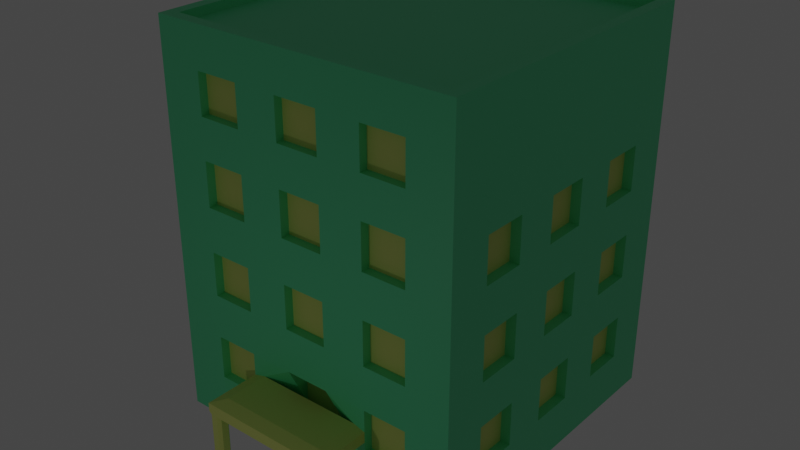 # Source: gedung3.blend  (saved by Blender 2.83.20; exported with 4.5.12 LTS)
import bpy
from mathutils import Matrix  # noqa: F401  (used for matrix-valued properties, if any)

bpy.ops.wm.read_factory_settings(use_empty=True)
scene = bpy.context.scene
scene.name = 'Scene'

# ---- collections
col_gedung_warna = bpy.data.collections.new('gedung warna'); scene.collection.children.link(col_gedung_warna)

# ---- materials (node trees are filled in below, after node groups)
mat_bahazn_009 = bpy.data.materials.new('Bahazn.009')
mat_bahazn_009.use_transparent_shadow = False
mat_bahan_010 = bpy.data.materials.new('Bahan.010')
mat_bahan_010.use_transparent_shadow = False
mat_material_008 = bpy.data.materials.new('Material.008')
mat_material_008.use_transparent_shadow = False
mat_material_004 = bpy.data.materials.new('Material.004')
mat_material_004.use_transparent_shadow = False

# ---- material node trees
mat_bahazn_009.use_nodes = True; mat_bahazn_009.node_tree.nodes.clear()
_N = mat_bahazn_009.node_tree.nodes; _L = mat_bahazn_009.node_tree.links
n0 = _N.new('ShaderNodeBsdfPrincipled'); n0.name = 'Principled BSDF'; n0.location = (10, 300)
n0.distribution = 'GGX'
n0.subsurface_method = 'BURLEY'
n0.inputs[0].default_value = (0.1275, 0.8, 0.3838, 1.0)
n0.inputs[3].default_value = 1.45
n0.inputs[27].default_value = (0.0, 0.0, 0.0, 1.0)
n0.inputs[28].default_value = 1.0
n1 = _N.new('ShaderNodeOutputMaterial'); n1.name = 'Material Output'; n1.location = (300, 300)
_L.new(n0.outputs[0], n1.inputs[0])
n1.is_active_output = True
mat_bahan_010.use_nodes = True; mat_bahan_010.node_tree.nodes.clear()
_N = mat_bahan_010.node_tree.nodes; _L = mat_bahan_010.node_tree.links
n0 = _N.new('ShaderNodeBsdfPrincipled'); n0.name = 'Principled BSDF'; n0.location = (10, 300)
n0.distribution = 'GGX'
n0.subsurface_method = 'BURLEY'
n0.inputs[0].default_value = (0.7231, 0.7991, 0.2086, 1.0)
n0.inputs[3].default_value = 1.45
n0.inputs[27].default_value = (0.0, 0.0, 0.0, 1.0)
n0.inputs[28].default_value = 1.0
n1 = _N.new('ShaderNodeOutputMaterial'); n1.name = 'Material Output'; n1.location = (300, 300)
_L.new(n0.outputs[0], n1.inputs[0])
n1.is_active_output = True
mat_material_008.use_nodes = True; mat_material_008.node_tree.nodes.clear()
_N = mat_material_008.node_tree.nodes; _L = mat_material_008.node_tree.links
n0 = _N.new('ShaderNodeBsdfPrincipled'); n0.name = 'Principled BSDF'; n0.location = (10, 300)
n0.distribution = 'GGX'
n0.subsurface_method = 'BURLEY'
n0.inputs[0].default_value = (0.7231, 0.7991, 0.2086, 1.0)
n0.inputs[3].default_value = 1.45
n0.inputs[27].default_value = (0.0, 0.0, 0.0, 1.0)
n0.inputs[28].default_value = 1.0
n1 = _N.new('ShaderNodeOutputMaterial'); n1.name = 'Material Output'; n1.location = (300, 300)
_L.new(n0.outputs[0], n1.inputs[0])
n1.is_active_output = True
mat_material_004.use_nodes = True; mat_material_004.node_tree.nodes.clear()
_N = mat_material_004.node_tree.nodes; _L = mat_material_004.node_tree.links
n0 = _N.new('ShaderNodeBsdfPrincipled'); n0.name = 'Principled BSDF'; n0.location = (10, 300)
n0.distribution = 'GGX'
n0.subsurface_method = 'BURLEY'
n0.inputs[0].default_value = (0.1266, 0.8, 0.3657, 1.0)
n0.inputs[3].default_value = 1.45
n0.inputs[27].default_value = (0.0, 0.0, 0.0, 1.0)
n0.inputs[28].default_value = 1.0
n1 = _N.new('ShaderNodeOutputMaterial'); n1.name = 'Material Output'; n1.location = (300, 300)
_L.new(n0.outputs[0], n1.inputs[0])
n1.is_active_output = True

# ---- world
world_world = bpy.data.worlds.new('World'); scene.world = world_world
world_world.use_nodes = True; world_world.node_tree.nodes.clear()
_N = world_world.node_tree.nodes; _L = world_world.node_tree.links
n0 = _N.new('ShaderNodeOutputWorld'); n0.name = 'World Output'; n0.location = (300, 300)
n1 = _N.new('ShaderNodeBackground'); n1.name = 'Background'; n1.location = (10, 300)
n1.inputs[0].default_value = (0.05088, 0.05088, 0.05088, 1.0)
_L.new(n1.outputs[0], n0.inputs[0])
n0.is_active_output = True
world_world.color = (0.05088, 0.05088, 0.05088)
world_world.use_sun_shadow = False
world_world.sun_shadow_jitter_overblur = 0.0

# ---- lights
light_point = bpy.data.lights.new('Point', 'POINT')
light_point.transmission_factor = 0.0
light_point.energy = 5000.0
light_point.shadow_soft_size = 0.25
light_point.shadow_maximum_resolution = 0.006
light_point.use_absolute_resolution = True

# ---- meshes
me_cube_024 = bpy.data.meshes.new('Cube.024')
me_cube_024.from_pydata([(-1.0, -1.0, -1.071), (-1.0, -1.0, 1.971), (-1.0, 1.0, -1.071), (-1.0, 1.0, 1.971), (1.0, -1.0, -1.071), (1.0, -1.0, 1.971), (1.0, 1.0, -1.071), (1.0, 1.0, 1.971), (-0.9225, -0.9225, 1.971), (-0.9225, 0.9225, 1.971), (0.9225, 0.9225, 1.971), (0.9225, -0.9225, 1.971), (-0.9225, -0.9225, 1.902), (-0.9225, 0.9225, 1.902), (0.9225, 0.9225, 1.902), (0.9225, -0.9225, 1.902), (-1.0, -1.0, -0.6944), (-1.0, -1.0, -0.3496), (-1.0, -1.0, -0.004758), (-1.0, -1.0, 0.34), (-1.0, -1.0, 0.6848), (-1.0, -1.0, 1.03), (-1.0, 1.0, 1.03), (-1.0, 1.0, 0.6848), (-1.0, 1.0, 0.34), (-1.0, 1.0, -0.004759), (-1.0, 1.0, -0.3496), (-1.0, 1.0, -0.6944), (1.0, 1.0, 1.03), (1.0, 1.0, 0.6848), (1.0, 1.0, 0.34), (1.0, 1.0, -0.004759), (1.0, 1.0, -0.3496), (1.0, 1.0, -0.6944), (1.0, -1.0, 1.03), (1.0, -1.0, 0.6848), (1.0, -1.0, 0.34), (1.0, -1.0, -0.004759), (1.0, -1.0, -0.3496), (1.0, -1.0, -0.6944), (-1.0, 0.7143, -1.071), (-1.0, 0.4286, -1.071), (-1.0, 0.1429, -1.071), (-1.0, -0.1429, -1.071), (-1.0, -0.4286, -1.071), (-1.0, -0.7143, -1.071), (-1.0, -0.7143, 1.971), (-1.0, -0.4286, 1.971), (-1.0, -0.1429, 1.971), (-1.0, 0.1429, 1.971), (-1.0, 0.4286, 1.971), (-1.0, 0.7143, 1.971), (1.0, -0.7143, -1.071), (1.0, -0.4286, -1.071), (1.0, -0.1429, -1.071), (1.0, 0.1429, -1.071), (1.0, 0.4286, -1.071), (1.0, 0.7143, -1.071), (1.0, 0.7143, 1.971), (1.0, 0.4286, 1.971), (1.0, 0.1429, 1.971), (1.0, -0.1429, 1.971), (1.0, -0.4286, 1.971), (1.0, -0.7143, 1.971), (-0.9225, -0.6589, 1.971), (-0.9225, -0.3954, 1.971), (-0.9225, -0.1318, 1.971), (-0.9225, 0.1318, 1.971), (-0.9225, 0.3954, 1.971), (-0.9225, 0.6589, 1.971), (0.9225, 0.6589, 1.971), (0.9225, 0.3954, 1.971), (0.9225, 0.1318, 1.971), (0.9225, -0.1318, 1.971), (0.9225, -0.3954, 1.971), (0.9225, -0.6589, 1.971), (-0.9225, -0.6589, 1.902), (-0.9225, -0.3954, 1.902), (-0.9225, -0.1318, 1.902), (-0.9225, 0.1318, 1.902), (-0.9225, 0.3954, 1.902), (-0.9225, 0.6589, 1.902), (0.9225, 0.6589, 1.902), (0.9225, 0.3954, 1.902), (0.9225, 0.1318, 1.902), (0.9225, -0.1318, 1.902), (0.9225, -0.3954, 1.902), (0.9225, -0.6589, 1.902), (1.0, 0.7143, -0.6944), (1.0, 0.4286, -0.6944), (1.0, 0.1429, -0.6944), (1.0, -0.1429, -0.6944), (1.0, -0.4286, -0.6944), (1.0, -0.7143, -0.6944), (1.0, 0.7143, -0.3496), (1.0, 0.4286, -0.3496), (1.0, 0.1429, -0.3496), (1.0, -0.1429, -0.3496), (1.0, -0.4286, -0.3496), (1.0, -0.7143, -0.3496), (1.0, 0.7143, -0.004759), (1.0, 0.4286, -0.004759), (1.0, 0.1429, -0.004759), (1.0, -0.1429, -0.004759), (1.0, -0.4286, -0.004759), (1.0, -0.7143, -0.004759), (1.0, 0.7143, 0.34), (1.0, 0.4286, 0.34), (1.0, 0.1429, 0.34), (1.0, -0.1429, 0.34), (1.0, -0.4286, 0.34), (1.0, -0.7143, 0.34), (1.0, 0.7143, 0.6848), (1.0, 0.4286, 0.6848), (1.0, 0.1429, 0.6848), (1.0, -0.1429, 0.6848), (1.0, -0.4286, 0.6848), (1.0, -0.7143, 0.6848), (1.0, 0.7143, 1.03), (1.0, 0.4286, 1.03), (1.0, 0.1429, 1.03), (1.0, -0.1429, 1.03), (1.0, -0.4286, 1.03), (1.0, -0.7143, 1.03), (-1.0, -0.7143, -0.6944), (-1.0, -0.4286, -0.6944), (-1.0, -0.1429, -0.6944), (-1.0, 0.1429, -0.6944), (-1.0, 0.4286, -0.6944), (-1.0, 0.7143, -0.6944), (-1.0, -0.7143, -0.3496), (-1.0, -0.4286, -0.3496), (-1.0, -0.1429, -0.3496), (-1.0, 0.1429, -0.3496), (-1.0, 0.4286, -0.3496), (-1.0, 0.7143, -0.3496), (-1.0, -0.7143, -0.004758), (-1.0, -0.4286, -0.004758), (-1.0, -0.1429, -0.004758), (-1.0, 0.1429, -0.004758), (-1.0, 0.4286, -0.004758), (-1.0, 0.7143, -0.004758), (-1.0, -0.7143, 0.34), (-1.0, -0.4286, 0.34), (-1.0, -0.1429, 0.34), (-1.0, 0.1429, 0.34), (-1.0, 0.4286, 0.34), (-1.0, 0.7143, 0.34), (-1.0, -0.7143, 0.6848), (-1.0, -0.4286, 0.6848), (-1.0, -0.1429, 0.6848), (-1.0, 0.1429, 0.6848), (-1.0, 0.4286, 0.6848), (-1.0, 0.7143, 0.6848), (-1.0, -0.7143, 1.03), (-1.0, -0.4286, 1.03), (-1.0, -0.1429, 1.03), (-1.0, 0.1429, 1.03), (-1.0, 0.4286, 1.03), (-1.0, 0.7143, 1.03), (0.7143, 1.0, -1.071), (0.4286, 1.0, -1.071), (0.1429, 1.0, -1.071), (-0.1429, 1.0, -1.071), (-0.4286, 1.0, -1.071), (-0.7143, 1.0, -1.071), (-0.7143, 1.0, 1.971), (-0.4286, 1.0, 1.971), (-0.1429, 1.0, 1.971), (0.1429, 1.0, 1.971), (0.4286, 1.0, 1.971), (0.7143, 1.0, 1.971), (-0.7143, -1.0, -1.071), (-0.4286, -1.0, -1.071), (-0.1429, -1.0, -1.071), (0.1429, -1.0, -1.071), (0.4286, -1.0, -1.071), (0.7143, -1.0, -1.071), (0.7143, -1.0, 1.971), (0.4286, -1.0, 1.971), (0.1429, -1.0, 1.971), (-0.1429, -1.0, 1.971), (-0.4286, -1.0, 1.971), (-0.7143, -1.0, 1.971), (-0.6589, 0.9225, 1.971), (-0.3954, 0.9225, 1.971), (-0.1318, 0.9225, 1.971), (0.1318, 0.9225, 1.971), (0.3954, 0.9225, 1.971), (0.6589, 0.9225, 1.971), (0.6589, -0.9225, 1.971), (0.3954, -0.9225, 1.971), (0.1318, -0.9225, 1.971), (-0.1318, -0.9225, 1.971), (-0.3954, -0.9225, 1.971), (-0.6589, -0.9225, 1.971), (-0.6589, 0.9225, 1.902), (-0.3954, 0.9225, 1.902), (-0.1318, 0.9225, 1.902), (0.1318, 0.9225, 1.902), (0.3954, 0.9225, 1.902), (0.6589, 0.9225, 1.902), (0.6589, -0.9225, 1.902), (0.3954, -0.9225, 1.902), (0.1318, -0.9225, 1.902), (-0.1318, -0.9225, 1.902), (-0.3954, -0.9225, 1.902), (-0.6589, -0.9225, 1.902), (0.7143, -1.0, -0.6944), (0.4286, -1.0, -0.6944), (-0.4286, -1.0, -0.6944), (-0.7143, -1.0, -0.6944), (0.7143, -1.0, -0.3496), (0.4286, -1.0, -0.3496), (0.1429, -1.0, -0.3496), (-0.1429, -1.0, -0.3496), (-0.4286, -1.0, -0.3496), (-0.7143, -1.0, -0.3496), (0.7143, -1.0, -0.004758), (0.4286, -1.0, -0.004758), (0.1429, -1.0, -0.004758), (-0.1429, -1.0, -0.004758), (-0.4286, -1.0, -0.004758), (-0.7143, -1.0, -0.004758), (0.7143, -1.0, 0.34), (0.4286, -1.0, 0.34), (0.1429, -1.0, 0.34), (-0.1429, -1.0, 0.34), (-0.4286, -1.0, 0.34), (-0.7143, -1.0, 0.34), (0.7143, -1.0, 0.6848), (0.4286, -1.0, 0.6848), (0.1429, -1.0, 0.6848), (-0.1429, -1.0, 0.6848), (-0.4286, -1.0, 0.6848), (-0.7143, -1.0, 0.6848), (0.7143, -1.0, 1.03), (0.4286, -1.0, 1.03), (0.1429, -1.0, 1.03), (-0.1429, -1.0, 1.03), (-0.4286, -1.0, 1.03), (-0.7143, -1.0, 1.03), (-0.7143, 1.0, -0.6944), (-0.4286, 1.0, -0.6944), (-0.1429, 1.0, -0.6944), (0.1429, 1.0, -0.6944), (0.4286, 1.0, -0.6944), (0.7143, 1.0, -0.6944), (-0.7143, 1.0, -0.3496), (-0.4286, 1.0, -0.3496), (-0.1429, 1.0, -0.3496), (0.1429, 1.0, -0.3496), (0.4286, 1.0, -0.3496), (0.7143, 1.0, -0.3496), (-0.7143, 1.0, -0.004759), (-0.4286, 1.0, -0.004759), (-0.1429, 1.0, -0.004759), (0.1429, 1.0, -0.004759), (0.4286, 1.0, -0.004759), (0.7143, 1.0, -0.004759), (-0.7143, 1.0, 0.34), (-0.4286, 1.0, 0.34), (-0.1429, 1.0, 0.34), (0.1429, 1.0, 0.34), (0.4286, 1.0, 0.34), (0.7143, 1.0, 0.34), (-0.7143, 1.0, 0.6848), (-0.4286, 1.0, 0.6848), (-0.1429, 1.0, 0.6848), (0.1429, 1.0, 0.6848), (0.4286, 1.0, 0.6848), (0.7143, 1.0, 0.6848), (-0.7143, 1.0, 1.03), (-0.4286, 1.0, 1.03), (-0.1429, 1.0, 1.03), (0.1429, 1.0, 1.03), (0.4286, 1.0, 1.03), (0.7143, 1.0, 1.03), (-0.6589, 0.6589, 1.902), (-0.3954, 0.6589, 1.902), (-0.1318, 0.6589, 1.902), (0.1318, 0.6589, 1.902), (0.3954, 0.6589, 1.902), (0.6589, 0.6589, 1.902), (-0.6589, 0.3954, 1.902), (-0.3954, 0.3954, 1.902), (-0.1318, 0.3954, 1.902), (0.1318, 0.3954, 1.902), (0.3954, 0.3954, 1.902), (0.6589, 0.3954, 1.902), (-0.6589, 0.1318, 1.902), (-0.3954, 0.1318, 1.902), (-0.1318, 0.1318, 1.902), (0.1318, 0.1318, 1.902), (0.3954, 0.1318, 1.902), (0.6589, 0.1318, 1.902), (-0.6589, -0.1318, 1.902), (-0.3954, -0.1318, 1.902), (-0.1318, -0.1318, 1.902), (0.1318, -0.1318, 1.902), (0.3954, -0.1318, 1.902), (0.6589, -0.1318, 1.902), (-0.6589, -0.3954, 1.902), (-0.3954, -0.3954, 1.902), (-0.1318, -0.3954, 1.902), (0.1318, -0.3954, 1.902), (0.3954, -0.3954, 1.902), (0.6589, -0.3954, 1.902), (-0.6589, -0.6589, 1.902), (-0.3954, -0.6589, 1.902), (-0.1318, -0.6589, 1.902), (0.1318, -0.6589, 1.902), (0.3954, -0.6589, 1.902), (0.6589, -0.6589, 1.902), (0.7143, 0.7143, -1.071), (0.4286, 0.7143, -1.071), (0.1429, 0.7143, -1.071), (-0.1429, 0.7143, -1.071), (-0.4286, 0.7143, -1.071), (-0.7143, 0.7143, -1.071), (0.7143, 0.4286, -1.071), (0.4286, 0.4286, -1.071), (0.1429, 0.4286, -1.071), (-0.1429, 0.4286, -1.071), (-0.4286, 0.4286, -1.071), (-0.7143, 0.4286, -1.071), (0.7143, 0.1429, -1.071), (0.4286, 0.1429, -1.071), (0.1429, 0.1429, -1.071), (-0.1429, 0.1429, -1.071), (-0.4286, 0.1429, -1.071), (-0.7143, 0.1429, -1.071), (0.7143, -0.1429, -1.071), (0.4286, -0.1429, -1.071), (0.1429, -0.1429, -1.071), (-0.1429, -0.1429, -1.071), (-0.4286, -0.1429, -1.071), (-0.7143, -0.1429, -1.071), (0.7143, -0.4286, -1.071), (0.4286, -0.4286, -1.071), (0.1429, -0.4286, -1.071), (-0.1429, -0.4286, -1.071), (-0.4286, -0.4286, -1.071), (-0.7143, -0.4286, -1.071), (0.7143, -0.7143, -1.071), (0.4286, -0.7143, -1.071), (0.1429, -0.7143, -1.071), (-0.1429, -0.7143, -1.071), (-0.4286, -0.7143, -1.071), (-0.7143, -0.7143, -1.071), (0.9361, 0.7143, -0.6944), (0.9361, 0.4286, -0.6944), (0.9361, 0.1429, -0.6944), (0.9361, -0.1429, -0.6944), (0.9361, -0.4286, -0.6944), (0.9361, -0.7143, -0.6944), (0.9361, 0.7143, -0.3496), (0.9361, 0.4286, -0.3496), (0.9361, 0.1429, -0.3496), (0.9361, -0.1429, -0.3496), (0.9361, -0.4286, -0.3496), (0.9361, -0.7143, -0.3496), (0.9361, 0.7143, -0.004759), (0.9361, 0.4286, -0.004759), (0.9361, 0.1429, -0.004759), (0.9361, -0.1429, -0.004759), (0.9361, -0.4286, -0.004759), (0.9361, -0.7143, -0.004759), (0.9361, 0.7143, 0.34), (0.9361, 0.4286, 0.34), (0.9361, 0.1429, 0.34), (0.9361, -0.1429, 0.34), (0.9361, -0.4286, 0.34), (0.9361, -0.7143, 0.34), (0.9361, 0.7143, 0.6848), (0.9361, 0.4286, 0.6848), (0.9361, 0.1429, 0.6848), (0.9361, -0.1429, 0.6848), (0.9361, -0.4286, 0.6848), (0.9361, -0.7143, 0.6848), (0.9361, 0.7143, 1.03), (0.9361, 0.4286, 1.03), (0.9361, 0.1429, 1.03), (0.9361, -0.1429, 1.03), (0.9361, -0.4286, 1.03), (0.9361, -0.7143, 1.03), (-0.7143, 0.9286, -0.6944), (-0.4286, 0.9286, -0.6944), (-0.1429, 0.9286, -0.6944), (0.1429, 0.9286, -0.6944), (0.4286, 0.9286, -0.6944), (0.7143, 0.9286, -0.6944), (-0.7143, 0.9286, -0.3496), (-0.4286, 0.9286, -0.3496), (-0.1429, 0.9286, -0.3496), (0.1429, 0.9286, -0.3496), (0.4286, 0.9286, -0.3496), (0.7143, 0.9286, -0.3496), (-0.7143, 0.9286, -0.004759), (-0.4286, 0.9286, -0.004759), (-0.1429, 0.9286, -0.004759), (0.1429, 0.9286, -0.004759), (0.4286, 0.9286, -0.004759), (0.7143, 0.9286, -0.004759), (-0.7143, 0.9286, 0.34), (-0.4286, 0.9286, 0.34), (-0.1429, 0.9286, 0.34), (0.1429, 0.9286, 0.34), (0.4286, 0.9286, 0.34), (0.7143, 0.9286, 0.34), (-0.7143, 0.9286, 0.6848), (-0.4286, 0.9286, 0.6848), (-0.1429, 0.9286, 0.6848), (0.1429, 0.9286, 0.6848), (0.4286, 0.9286, 0.6848), (0.7143, 0.9286, 0.6848), (-0.7143, 0.9286, 1.03), (-0.4286, 0.9286, 1.03), (-0.1429, 0.9286, 1.03), (0.1429, 0.9286, 1.03), (0.4286, 0.9286, 1.03), (0.7143, 0.9286, 1.03), (-0.9468, -0.7143, -0.6944), (-0.9468, -0.4286, -0.6944), (-0.9468, -0.1429, -0.6944), (-0.9468, 0.1429, -0.6944), (-0.9468, 0.4286, -0.6944), (-0.9468, 0.7143, -0.6944), (-0.9468, -0.7143, -0.3496), (-0.9468, -0.4286, -0.3496), (-0.9468, -0.1429, -0.3496), (-0.9468, 0.1429, -0.3496), (-0.9468, 0.4286, -0.3496), (-0.9468, 0.7143, -0.3496), (-0.9468, -0.7143, -0.004758), (-0.9468, -0.4286, -0.004758), (-0.9468, -0.1429, -0.004758), (-0.9468, 0.1429, -0.004758), (-0.9468, 0.4286, -0.004758), (-0.9468, 0.7143, -0.004758), (-0.9468, -0.7143, 0.34), (-0.9468, -0.4286, 0.34), (-0.9468, -0.1429, 0.34), (-0.9468, 0.1429, 0.34), (-0.9468, 0.4286, 0.34), (-0.9468, 0.7143, 0.34), (-0.9468, -0.7143, 0.6848), (-0.9468, -0.4286, 0.6848), (-0.9468, -0.1429, 0.6848), (-0.9468, 0.1429, 0.6848), (-0.9468, 0.4286, 0.6848), (-0.9468, 0.7143, 0.6848), (-0.9468, -0.7143, 1.03), (-0.9468, -0.4286, 1.03), (-0.9468, -0.1429, 1.03), (-0.9468, 0.1429, 1.03), (-0.9468, 0.4286, 1.03), (-0.9468, 0.7143, 1.03), (0.7143, -0.9407, -0.6944), (0.4286, -0.9407, -0.6944), (0.1429, -0.8564, -0.6944), (-0.1429, -0.8564, -0.6944), (-0.4286, -0.9407, -0.6944), (-0.7143, -0.9407, -0.6944), (0.7143, -0.9407, -0.3496), (0.4286, -0.9407, -0.3496), (0.1429, -0.8564, -0.3496), (-0.1429, -0.8564, -0.3496), (-0.4286, -0.9407, -0.3496), (-0.7143, -0.9407, -0.3496), (0.7143, -0.9407, -0.004758), (0.4286, -0.9407, -0.004758), (0.1429, -0.9407, -0.004758), (-0.1429, -0.9407, -0.004758), (-0.4286, -0.9407, -0.004758), (-0.7143, -0.9407, -0.004758), (0.7143, -0.9407, 0.34), (0.4286, -0.9407, 0.34), (0.1429, -0.9407, 0.34), (-0.1429, -0.9407, 0.34), (-0.4286, -0.9407, 0.34), (-0.7143, -0.9407, 0.34), (0.7143, -0.9407, 0.6848), (0.4286, -0.9407, 0.6848), (0.1429, -0.9407, 0.6848), (-0.1429, -0.9407, 0.6848), (-0.4286, -0.9407, 0.6848), (-0.7143, -0.9407, 0.6848), (0.7143, -0.9407, 1.03), (0.4286, -0.9407, 1.03), (0.1429, -0.9407, 1.03), (-0.1429, -0.9407, 1.03), (-0.4286, -0.9407, 1.03), (-0.7143, -0.9407, 1.03), (-1.0, 1.0, -0.77), (1.0, 1.0, -0.77), (1.0, -1.0, -0.77), (-1.0, -1.0, -0.77), (-1.0, -0.7143, -0.77), (-1.0, -0.4286, -0.77), (-1.0, -0.1429, -0.77), (-1.0, 0.1429, -0.77), (-1.0, 0.4286, -0.77), (-1.0, 0.7143, -0.77), (1.0, 0.7143, -0.77), (1.0, 0.4286, -0.77), (1.0, 0.1429, -0.77), (1.0, -0.1429, -0.77), (1.0, -0.4286, -0.77), (1.0, -0.7143, -0.77), (-0.7143, 1.0, -0.77), (-0.4286, 1.0, -0.77), (-0.1429, 1.0, -0.77), (0.1429, 1.0, -0.77), (0.4286, 1.0, -0.77), (0.7143, 1.0, -0.77), (0.7143, -1.0, -0.77), (-0.7143, -1.0, -0.77), (-1.0, -1.0, 1.344), (-1.0, -1.0, 1.657), (-1.0, 1.0, 1.657), (-1.0, 1.0, 1.344), (1.0, 1.0, 1.657), (1.0, 1.0, 1.344), (1.0, -1.0, 1.657), (1.0, -1.0, 1.344), (1.0, 0.7143, 1.657), (1.0, 0.7143, 1.344), (1.0, 0.4286, 1.657), (1.0, 0.4286, 1.344), (1.0, 0.1429, 1.657), (1.0, 0.1429, 1.344), (1.0, -0.1429, 1.657), (1.0, -0.1429, 1.344), (1.0, -0.4286, 1.657), (1.0, -0.4286, 1.344), (1.0, -0.7143, 1.657), (1.0, -0.7143, 1.344), (-1.0, -0.7143, 1.657), (-1.0, -0.7143, 1.344), (-1.0, -0.4286, 1.657), (-1.0, -0.4286, 1.344), (-1.0, -0.1429, 1.657), (-1.0, -0.1429, 1.344), (-1.0, 0.1429, 1.657), (-1.0, 0.1429, 1.344), (-1.0, 0.4286, 1.657), (-1.0, 0.4286, 1.344), (-1.0, 0.7143, 1.657), (-1.0, 0.7143, 1.344), (0.7143, -1.0, 1.657), (0.7143, -1.0, 1.344), (0.4286, -1.0, 1.657), (0.4286, -1.0, 1.344), (0.1429, -1.0, 1.657), (0.1429, -1.0, 1.344), (-0.1429, -1.0, 1.657), (-0.1429, -1.0, 1.344), (-0.4286, -1.0, 1.657), (-0.4286, -1.0, 1.344), (-0.7143, -1.0, 1.657), (-0.7143, -1.0, 1.344), (-0.7143, 1.0, 1.657), (-0.7143, 1.0, 1.344), (-0.4286, 1.0, 1.657), (-0.4286, 1.0, 1.344), (-0.1429, 1.0, 1.657), (-0.1429, 1.0, 1.344), (0.1429, 1.0, 1.657), (0.1429, 1.0, 1.344), (0.4286, 1.0, 1.657), (0.4286, 1.0, 1.344), (0.7143, 1.0, 1.657), (0.7143, 1.0, 1.344), (0.7143, -0.9452, 1.657), (0.7143, -0.9452, 1.344), (0.4286, -0.9452, 1.657), (0.4286, -0.9452, 1.344), (0.1429, -0.9452, 1.657), (0.1429, -0.9452, 1.344), (-0.1429, -0.9452, 1.657), (-0.1429, -0.9452, 1.344), (-0.4286, -0.9452, 1.657), (-0.4286, -0.9452, 1.344), (-0.7143, -0.9452, 1.657), (-0.7143, -0.9452, 1.344), (-1.0, -1.0, -0.522), (-1.0, 1.0, -0.522), (1.0, 1.0, -0.522), (1.0, -1.0, -0.522), (-1.0, -0.7143, -0.522), (-1.0, -0.4286, -0.522), (-1.0, -0.1429, -0.522), (-1.0, 0.1429, -0.522), (-1.0, 0.4286, -0.522), (-1.0, 0.7143, -0.522), (1.0, 0.7143, -0.522), (1.0, 0.4286, -0.522), (1.0, 0.1429, -0.522), (1.0, -0.1429, -0.522), (1.0, -0.4286, -0.522), (1.0, -0.7143, -0.522), (-0.7143, 1.0, -0.522), (-0.4286, 1.0, -0.522), (-0.1429, 1.0, -0.522), (0.1429, 1.0, -0.522), (0.4286, 1.0, -0.522), (0.7143, 1.0, -0.522), (0.7143, -1.0, -0.522), (0.4286, -1.0, -0.522), (-0.4286, -1.0, -0.522), (-0.7143, -1.0, -0.522), (0.9361, 0.7143, -0.522), (0.9361, 0.4286, -0.522), (0.9361, 0.1429, -0.522), (0.9361, -0.1429, -0.522), (0.9361, -0.4286, -0.522), (0.9361, -0.7143, -0.522), (-0.7143, 0.9286, -0.522), (-0.4286, 0.9286, -0.522), (-0.1429, 0.9286, -0.522), (0.1429, 0.9286, -0.522), (0.4286, 0.9286, -0.522), (0.7143, 0.9286, -0.522), (-0.9468, -0.7143, -0.522), (-0.9468, -0.4286, -0.522), (-0.9468, -0.1429, -0.522), (-0.9468, 0.1429, -0.522), (-0.9468, 0.4286, -0.522), (-0.9468, 0.7143, -0.522), (0.7143, -0.9407, -0.522), (0.4286, -0.9407, -0.522), (-0.4286, -0.9407, -0.522), (-0.7143, -0.9407, -0.522), (-1.0, 1.0, -0.6066), (1.0, 1.0, -0.6066), (1.0, -1.0, -0.6066), (-1.0, -0.7143, -0.6066), (-1.0, -0.4286, -0.6066), (-1.0, -0.1429, -0.6066), (-1.0, 0.1429, -0.6066), (-1.0, 0.4286, -0.6066), (-1.0, 0.7143, -0.6066), (1.0, 0.7143, -0.6066), (1.0, 0.4286, -0.6066), (1.0, 0.1429, -0.6066), (1.0, -0.1429, -0.6066), (1.0, -0.4286, -0.6066), (1.0, -0.7143, -0.6066), (-0.7143, 1.0, -0.6066), (-0.4286, 1.0, -0.6066), (-0.1429, 1.0, -0.6066), (0.1429, 1.0, -0.6066), (0.4286, 1.0, -0.6066), (0.7143, 1.0, -0.6066), (0.7143, -1.0, -0.6066), (0.4286, -1.0, -0.6066), (-0.4286, -1.0, -0.6066), (-0.7143, -1.0, -0.6066), (0.9361, 0.7143, -0.6066), (0.9361, 0.4286, -0.6066), (0.9361, 0.1429, -0.6066), (0.9361, -0.1429, -0.6066), (0.9361, -0.4286, -0.6066), (0.9361, -0.7143, -0.6066), (-0.7143, 0.9286, -0.6066), (-0.4286, 0.9286, -0.6066), (-0.1429, 0.9286, -0.6066), (0.1429, 0.9286, -0.6066), (0.4286, 0.9286, -0.6066), (0.7143, 0.9286, -0.6066), (-0.9468, -0.7143, -0.6066), (-0.9468, -0.4286, -0.6066), (-0.9468, -0.1429, -0.6066), (-0.9468, 0.1429, -0.6066), (-0.9468, 0.4286, -0.6066), (-0.9468, 0.7143, -0.6066), (0.7143, -0.9407, -0.6066), (0.4286, -0.9407, -0.6066), (-0.4286, -0.9407, -0.6066), (-0.7143, -0.9407, -0.6066), (-1.0, -1.0, -0.6066), (0.4286, -1.365, -0.522), (-0.4286, -1.365, -0.522), (-0.4286, -1.282, -0.522), (0.4286, -1.282, -0.522), (0.3504, -1.0, -0.4952), (-0.3504, -1.0, -0.4952), (0.3504, -1.0, -0.6066), (-0.3504, -1.0, -0.6066), (0.3504, -1.365, -0.522), (-0.3504, -1.365, -0.522), (-0.3504, -1.282, -0.4952), (0.3504, -1.282, -0.4952), (0.41, -1.365, -0.6066), (0.4286, -1.347, -0.6066), (0.4286, -1.365, -0.5881), (-0.4286, -1.347, -0.6066), (-0.41, -1.365, -0.6066), (-0.4286, -1.365, -0.5881), (-0.41, -1.282, -0.6066), (-0.4286, -1.301, -0.6066), (-0.4286, -1.282, -0.5881), (-0.4286, -1.264, -0.6066), (0.4286, -1.301, -0.6066), (0.41, -1.282, -0.6066), (0.4286, -1.264, -0.6066), (0.4286, -1.282, -0.5881), (0.3504, -1.347, -0.6066), (0.369, -1.365, -0.6066), (0.3504, -1.365, -0.5881), (0.3318, -1.365, -0.6066), (-0.369, -1.365, -0.6066), (-0.3504, -1.347, -0.6066), (-0.3318, -1.365, -0.6066), (-0.3504, -1.365, -0.5881), (0.369, -1.282, -0.6066), (0.3504, -1.301, -0.6066), (0.3318, -1.282, -0.6066), (0.3504, -1.264, -0.6066), (-0.3504, -1.301, -0.6066), (-0.369, -1.282, -0.6066), (-0.3504, -1.264, -0.6066), (-0.3318, -1.282, -0.6066), (-0.3504, -1.347, -1.07), (-0.369, -1.365, -1.07), (-0.41, -1.365, -1.07), (-0.4286, -1.347, -1.07), (-0.41, -1.282, -1.051), (-0.4286, -1.301, -1.07), (0.4286, -1.347, -1.07), (0.41, -1.365, -1.07), (0.41, -1.282, -1.07), (0.4286, -1.301, -1.07), (-0.369, -1.282, -1.051), (-0.3504, -1.301, -1.07), (0.369, -1.365, -1.07), (0.3504, -1.347, -1.07), (0.3504, -1.301, -1.07), (0.369, -1.282, -1.07)], [], [(548, 51, 3, 520), (572, 171, 7, 522), (536, 63, 5, 524), (560, 183, 1, 519), (344, 52, 4, 177), (58, 7, 10, 70), (70, 10, 14, 82), (46, 1, 8, 64), (178, 5, 11, 190), (166, 3, 9, 184), (308, 76, 12, 207), (64, 8, 12, 76), (190, 11, 15, 202), (184, 9, 13, 196), (517, 211, 16, 497), (611, 217, 17, 586), (217, 223, 18, 17), (223, 229, 19, 18), (229, 235, 20, 19), (235, 241, 21, 20), (509, 93, 39, 496), (601, 99, 38, 589), (99, 105, 37, 38), (105, 111, 36, 37), (111, 117, 35, 36), (117, 123, 34, 35), (515, 247, 33, 495), (607, 253, 32, 588), (253, 259, 31, 32), (259, 265, 30, 31), (265, 271, 29, 30), (271, 277, 28, 29), (503, 129, 27, 494), (595, 135, 26, 587), (135, 141, 25, 26), (141, 147, 24, 25), (147, 153, 23, 24), (153, 159, 22, 23), (20, 21, 154, 148), (139, 138, 436, 437), (149, 155, 156, 150), (125, 124, 422, 423), (151, 157, 158, 152), (159, 153, 451, 457), (19, 20, 148, 142), (142, 148, 149, 143), (143, 149, 150, 144), (144, 150, 151, 145), (145, 151, 152, 146), (146, 152, 153, 147), (18, 19, 142, 136), (151, 150, 448, 449), (137, 143, 144, 138), (152, 158, 456, 450), (139, 145, 146, 140), (137, 136, 434, 435), (17, 18, 136, 130), (130, 136, 137, 131), (131, 137, 138, 132), (132, 138, 139, 133), (133, 139, 140, 134), (134, 140, 141, 135), (586, 17, 130, 590), (147, 141, 439, 445), (591, 131, 132, 592), (157, 151, 449, 455), (593, 133, 134, 594), (140, 146, 444, 438), (497, 16, 124, 498), (498, 124, 125, 499), (499, 125, 126, 500), (500, 126, 127, 501), (501, 127, 128, 502), (502, 128, 129, 503), (29, 28, 118, 112), (100, 106, 368, 362), (113, 119, 120, 114), (644, 89, 351, 660), (115, 121, 122, 116), (113, 112, 374, 375), (30, 29, 112, 106), (106, 112, 113, 107), (107, 113, 114, 108), (108, 114, 115, 109), (109, 115, 116, 110), (110, 116, 117, 111), (31, 30, 106, 100), (596, 94, 356, 612), (101, 107, 108, 102), (98, 99, 361, 360), (103, 109, 110, 104), (110, 111, 373, 372), (32, 31, 100, 94), (94, 100, 101, 95), (95, 101, 102, 96), (96, 102, 103, 97), (97, 103, 104, 98), (98, 104, 105, 99), (588, 32, 94, 596), (96, 97, 359, 358), (597, 95, 96, 598), (122, 123, 385, 384), (599, 97, 98, 600), (108, 109, 371, 370), (495, 33, 88, 504), (504, 88, 89, 505), (505, 89, 90, 506), (506, 90, 91, 507), (507, 91, 92, 508), (508, 92, 93, 509), (9, 69, 81, 13), (69, 68, 80, 81), (68, 67, 79, 80), (67, 66, 78, 79), (66, 65, 77, 78), (65, 64, 76, 77), (196, 13, 81, 278), (278, 81, 80, 284), (284, 80, 79, 290), (290, 79, 78, 296), (296, 78, 77, 302), (302, 77, 76, 308), (3, 51, 69, 9), (51, 50, 68, 69), (50, 49, 67, 68), (49, 48, 66, 67), (48, 47, 65, 66), (47, 46, 64, 65), (11, 75, 87, 15), (75, 74, 86, 87), (74, 73, 85, 86), (73, 72, 84, 85), (72, 71, 83, 84), (71, 70, 82, 83), (5, 63, 75, 11), (63, 62, 74, 75), (62, 61, 73, 74), (61, 60, 72, 73), (60, 59, 71, 72), (59, 58, 70, 71), (160, 6, 57, 314), (314, 57, 56, 320), (320, 56, 55, 326), (326, 55, 54, 332), (332, 54, 53, 338), (338, 53, 52, 344), (522, 7, 58, 526), (526, 58, 59, 528), (528, 59, 60, 530), (530, 60, 61, 532), (532, 61, 62, 534), (534, 62, 63, 536), (519, 1, 46, 538), (538, 46, 47, 540), (540, 47, 48, 542), (542, 48, 49, 544), (544, 49, 50, 546), (546, 50, 51, 548), (44, 343, 349, 45), (343, 342, 348, 349), (342, 341, 347, 348), (341, 340, 346, 347), (340, 339, 345, 346), (339, 338, 344, 345), (43, 337, 343, 44), (337, 336, 342, 343), (336, 335, 341, 342), (335, 334, 340, 341), (334, 333, 339, 340), (333, 332, 338, 339), (42, 331, 337, 43), (331, 330, 336, 337), (330, 329, 335, 336), (329, 328, 334, 335), (328, 327, 333, 334), (327, 326, 332, 333), (41, 325, 331, 42), (325, 324, 330, 331), (324, 323, 329, 330), (323, 322, 328, 329), (322, 321, 327, 328), (321, 320, 326, 327), (40, 319, 325, 41), (319, 318, 324, 325), (318, 317, 323, 324), (317, 316, 322, 323), (316, 315, 321, 322), (315, 314, 320, 321), (2, 165, 319, 40), (165, 164, 318, 319), (164, 163, 317, 318), (163, 162, 316, 317), (162, 161, 315, 316), (161, 160, 314, 315), (86, 307, 313, 87), (307, 306, 312, 313), (306, 305, 311, 312), (305, 304, 310, 311), (304, 303, 309, 310), (303, 302, 308, 309), (85, 301, 307, 86), (301, 300, 306, 307), (300, 299, 305, 306), (299, 298, 304, 305), (298, 297, 303, 304), (297, 296, 302, 303), (84, 295, 301, 85), (295, 294, 300, 301), (294, 293, 299, 300), (293, 292, 298, 299), (292, 291, 297, 298), (291, 290, 296, 297), (83, 289, 295, 84), (289, 288, 294, 295), (288, 287, 293, 294), (287, 286, 292, 293), (286, 285, 291, 292), (285, 284, 290, 291), (82, 283, 289, 83), (283, 282, 288, 289), (282, 281, 287, 288), (281, 280, 286, 287), (280, 279, 285, 286), (279, 278, 284, 285), (14, 201, 283, 82), (201, 200, 282, 283), (200, 199, 281, 282), (199, 198, 280, 281), (198, 197, 279, 280), (197, 196, 278, 279), (23, 22, 272, 266), (650, 243, 387, 666), (267, 273, 274, 268), (259, 258, 402, 403), (269, 275, 276, 270), (245, 244, 388, 389), (24, 23, 266, 260), (260, 266, 267, 261), (261, 267, 268, 262), (262, 268, 269, 263), (263, 269, 270, 264), (264, 270, 271, 265), (25, 24, 260, 254), (602, 248, 392, 618), (255, 261, 262, 256), (271, 270, 414, 415), (257, 263, 264, 258), (257, 256, 400, 401), (26, 25, 254, 248), (248, 254, 255, 249), (249, 255, 256, 250), (250, 256, 257, 251), (251, 257, 258, 252), (252, 258, 259, 253), (587, 26, 248, 602), (243, 242, 386, 387), (603, 249, 250, 604), (269, 268, 412, 413), (605, 251, 252, 606), (255, 254, 398, 399), (494, 27, 242, 510), (510, 242, 243, 511), (511, 243, 244, 512), (512, 244, 245, 513), (513, 245, 246, 514), (514, 246, 247, 515), (35, 34, 236, 230), (216, 217, 469, 468), (231, 237, 238, 232), (215, 461, 467), (233, 239, 240, 234), (230, 236, 488, 482), (36, 35, 230, 224), (224, 230, 231, 225), (225, 231, 232, 226), (226, 232, 233, 227), (227, 233, 234, 228), (228, 234, 235, 229), (37, 36, 224, 218), (225, 219, 471, 477), (219, 225, 226, 220), (214, 466, 460), (221, 227, 228, 222), (228, 229, 481, 480), (38, 37, 218, 212), (212, 218, 219, 213), (213, 219, 220, 214), (214, 220, 221, 215), (215, 221, 222, 216), (216, 222, 223, 217), (589, 38, 212, 608), (218, 224, 476, 470), (214, 215, 467, 466), (656, 209, 459, 678), (496, 39, 208, 516), (610, 687, 686, 609, 213, 214, 460, 461, 215, 216), (10, 189, 201, 14), (189, 188, 200, 201), (188, 187, 199, 200), (187, 186, 198, 199), (186, 185, 197, 198), (185, 184, 196, 197), (8, 195, 207, 12), (195, 194, 206, 207), (194, 193, 205, 206), (193, 192, 204, 205), (192, 191, 203, 204), (191, 190, 202, 203), (87, 313, 202, 15), (313, 312, 203, 202), (312, 311, 204, 203), (311, 310, 205, 204), (310, 309, 206, 205), (309, 308, 207, 206), (7, 171, 189, 10), (171, 170, 188, 189), (170, 169, 187, 188), (169, 168, 186, 187), (168, 167, 185, 186), (167, 166, 184, 185), (1, 183, 195, 8), (183, 182, 194, 195), (182, 181, 193, 194), (181, 180, 192, 193), (180, 179, 191, 192), (179, 178, 190, 191), (45, 349, 172, 0), (349, 348, 173, 172), (348, 347, 174, 173), (347, 346, 175, 174), (346, 345, 176, 175), (345, 344, 177, 176), (524, 5, 178, 550), (550, 178, 179, 552), (552, 179, 180, 554), (554, 180, 181, 556), (556, 181, 182, 558), (558, 182, 183, 560), (520, 3, 166, 562), (562, 166, 167, 564), (564, 167, 168, 566), (566, 168, 169, 568), (568, 169, 170, 570), (570, 170, 171, 572), (374, 380, 381, 375), (376, 382, 383, 377), (378, 384, 385, 379), (362, 368, 369, 363), (364, 370, 371, 365), (366, 372, 373, 367), (612, 356, 357, 613), (614, 358, 359, 615), (616, 360, 361, 617), (101, 100, 362, 363), (598, 96, 358, 614), (115, 114, 376, 377), (107, 101, 363, 369), (112, 118, 380, 374), (646, 91, 353, 662), (89, 88, 350, 351), (102, 108, 370, 364), (103, 102, 364, 365), (119, 113, 375, 381), (600, 98, 360, 616), (117, 116, 378, 379), (109, 103, 365, 371), (114, 120, 382, 376), (648, 93, 355, 664), (91, 90, 352, 353), (104, 110, 372, 366), (105, 104, 366, 367), (121, 115, 377, 383), (118, 119, 381, 380), (111, 105, 367, 373), (116, 122, 384, 378), (93, 92, 354, 355), (106, 107, 369, 368), (123, 117, 379, 385), (120, 121, 383, 382), (94, 95, 357, 356), (410, 416, 417, 411), (412, 418, 419, 413), (414, 420, 421, 415), (398, 404, 405, 399), (400, 406, 407, 401), (402, 408, 409, 403), (618, 392, 393, 619), (620, 394, 395, 621), (622, 396, 397, 623), (272, 273, 417, 416), (254, 260, 404, 398), (604, 250, 394, 620), (247, 246, 390, 391), (261, 255, 399, 405), (260, 261, 405, 404), (266, 272, 416, 410), (652, 245, 389, 668), (274, 275, 419, 418), (256, 262, 406, 400), (273, 267, 411, 417), (606, 252, 396, 622), (248, 249, 393, 392), (263, 257, 401, 407), (262, 263, 407, 406), (268, 274, 418, 412), (654, 247, 391, 670), (276, 277, 421, 420), (258, 264, 408, 402), (275, 269, 413, 419), (250, 251, 395, 394), (265, 259, 403, 409), (264, 265, 409, 408), (270, 276, 420, 414), (277, 271, 415, 421), (252, 253, 397, 396), (267, 266, 410, 411), (446, 452, 453, 447), (448, 454, 455, 449), (450, 456, 457, 451), (434, 440, 441, 435), (436, 442, 443, 437), (438, 444, 445, 439), (624, 428, 429, 625), (626, 430, 431, 627), (628, 432, 433, 629), (153, 152, 450, 451), (127, 126, 424, 425), (141, 140, 438, 439), (154, 155, 453, 452), (129, 128, 426, 427), (142, 143, 441, 440), (156, 157, 455, 454), (590, 130, 428, 624), (130, 131, 429, 428), (638, 125, 423, 672), (144, 145, 443, 442), (136, 142, 440, 434), (158, 159, 457, 456), (592, 132, 430, 626), (143, 137, 435, 441), (132, 133, 431, 430), (148, 154, 452, 446), (640, 127, 425, 674), (146, 147, 445, 444), (138, 144, 442, 436), (155, 149, 447, 453), (594, 134, 432, 628), (145, 139, 437, 443), (134, 135, 433, 432), (150, 156, 454, 448), (642, 129, 427, 676), (149, 148, 446, 447), (482, 488, 489, 483), (484, 490, 491, 485), (486, 492, 493, 487), (470, 476, 477, 471), (472, 478, 479, 473), (474, 480, 481, 475), (630, 464, 465, 631), (460, 466, 467, 461), (632, 468, 469, 633), (220, 226, 478, 472), (231, 230, 482, 483), (237, 231, 483, 489), (610, 216, 468, 632), (227, 221, 473, 479), (232, 238, 490, 484), (658, 211, 463, 680), (219, 218, 470, 471), (222, 228, 480, 474), (233, 232, 484, 485), (239, 233, 485, 491), (229, 223, 475, 481), (209, 208, 458, 459), (234, 240, 492, 486), (221, 220, 472, 473), (235, 234, 486, 487), (241, 235, 487, 493), (223, 222, 474, 475), (236, 237, 489, 488), (211, 210, 462, 463), (224, 225, 477, 476), (238, 239, 491, 490), (212, 213, 465, 464), (226, 227, 479, 478), (608, 212, 464, 630), (240, 241, 493, 492), (173, 517, 172), (177, 516, 176), (4, 496, 516, 177), (161, 514, 515, 160), (162, 513, 514, 161), (163, 512, 513, 162), (164, 511, 512, 163), (165, 510, 511, 164), (2, 494, 510, 165), (53, 508, 509, 52), (54, 507, 508, 53), (55, 506, 507, 54), (56, 505, 506, 55), (57, 504, 505, 56), (6, 495, 504, 57), (41, 502, 503, 40), (42, 501, 502, 41), (43, 500, 501, 42), (44, 499, 500, 43), (45, 498, 499, 44), (0, 497, 498, 45), (40, 503, 494, 2), (160, 515, 495, 6), (52, 509, 496, 4), (172, 517, 497, 0), (276, 571, 573, 277), (571, 570, 572, 573), (275, 569, 571, 276), (569, 568, 570, 571), (274, 567, 569, 275), (567, 566, 568, 569), (273, 565, 567, 274), (565, 564, 566, 567), (272, 563, 565, 273), (563, 562, 564, 565), (22, 521, 563, 272), (521, 520, 562, 563), (240, 559, 561, 241), (559, 558, 582, 583), (239, 557, 559, 240), (557, 556, 558, 559), (238, 555, 557, 239), (561, 559, 583, 585), (237, 553, 555, 238), (553, 552, 554, 555), (236, 551, 553, 237), (555, 554, 578, 579), (34, 525, 551, 236), (525, 524, 550, 551), (158, 547, 549, 159), (547, 546, 548, 549), (157, 545, 547, 158), (545, 544, 546, 547), (156, 543, 545, 157), (543, 542, 544, 545), (155, 541, 543, 156), (541, 540, 542, 543), (154, 539, 541, 155), (539, 538, 540, 541), (21, 518, 539, 154), (518, 519, 538, 539), (122, 535, 537, 123), (535, 534, 536, 537), (121, 533, 535, 122), (533, 532, 534, 535), (120, 531, 533, 121), (531, 530, 532, 533), (119, 529, 531, 120), (529, 528, 530, 531), (118, 527, 529, 119), (527, 526, 528, 529), (28, 523, 527, 118), (523, 522, 526, 527), (241, 561, 518, 21), (561, 560, 519, 518), (123, 537, 525, 34), (537, 536, 524, 525), (277, 573, 523, 28), (573, 572, 522, 523), (159, 549, 521, 22), (549, 548, 520, 521), (583, 582, 584, 585), (579, 578, 580, 581), (575, 574, 576, 577), (557, 555, 579, 581), (558, 560, 584, 582), (552, 553, 577, 576), (553, 551, 575, 577), (554, 556, 580, 578), (556, 557, 581, 580), (550, 552, 576, 574), (560, 561, 585, 584), (551, 550, 574, 575), (655, 608, 630, 677), (217, 611, 633, 469), (657, 610, 632, 679), (679, 632, 633, 680), (677, 630, 631, 678), (135, 595, 629, 433), (641, 594, 628, 675), (133, 593, 627, 431), (639, 592, 626, 673), (131, 591, 625, 429), (637, 590, 624, 671), (675, 628, 629, 676), (673, 626, 627, 674), (671, 624, 625, 672), (253, 607, 623, 397), (653, 606, 622, 669), (251, 605, 621, 395), (651, 604, 620, 667), (669, 622, 623, 670), (667, 620, 621, 668), (665, 618, 619, 666), (99, 601, 617, 361), (647, 600, 616, 663), (97, 599, 615, 359), (645, 598, 614, 661), (663, 616, 617, 664), (661, 614, 615, 662), (659, 612, 613, 660), (657, 689, 722, 721, 700, 703), (213, 609, 631, 465), (636, 589, 608, 655), (652, 605, 606, 653), (650, 603, 604, 651), (634, 587, 602, 649), (649, 602, 618, 665), (249, 603, 619, 393), (646, 599, 600, 647), (644, 597, 598, 645), (635, 588, 596, 643), (643, 596, 612, 659), (95, 597, 613, 357), (640, 593, 594, 641), (638, 591, 592, 639), (681, 586, 590, 637), (642, 595, 587, 634), (654, 607, 588, 635), (648, 601, 589, 636), (658, 611, 586, 681), (211, 658, 681, 16), (93, 648, 636, 39), (247, 654, 635, 33), (129, 642, 634, 27), (16, 681, 637, 124), (125, 638, 639, 126), (127, 640, 641, 128), (88, 643, 659, 350), (33, 635, 643, 88), (89, 644, 645, 90), (91, 646, 647, 92), (242, 649, 665, 386), (27, 634, 649, 242), (243, 650, 651, 244), (245, 652, 653, 246), (39, 636, 655, 208), (176, 516, 208, 209, 656, 688, 689, 657, 210, 211, 517, 173, 174, 175), (350, 659, 660, 351), (352, 661, 662, 353), (354, 663, 664, 355), (90, 645, 661, 352), (92, 647, 663, 354), (386, 665, 666, 387), (388, 667, 668, 389), (390, 669, 670, 391), (244, 651, 667, 388), (246, 653, 669, 390), (422, 671, 672, 423), (424, 673, 674, 425), (426, 675, 676, 427), (124, 637, 671, 422), (126, 639, 673, 424), (128, 641, 675, 426), (458, 677, 678, 459), (462, 679, 680, 463), (210, 657, 679, 462), (208, 655, 677, 458), (611, 658, 680, 633), (595, 642, 676, 629), (593, 640, 674, 627), (591, 638, 672, 625), (607, 654, 670, 623), (605, 652, 668, 621), (601, 648, 664, 617), (599, 646, 662, 615), (609, 656, 678, 631), (603, 650, 666, 619), (597, 644, 660, 613), (699, 698, 712, 715, 691, 683), (692, 684, 683, 691), (694, 709, 736, 731), (715, 714, 711, 710, 690, 691), (716, 705, 732, 739), (688, 656, 706, 705, 716, 719), (687, 610, 684, 692), (656, 609, 685, 707, 706), (609, 686, 693, 685), (686, 687, 692, 693), (700, 721, 734, 728), (729, 735, 724, 725, 726, 727), (712, 698, 726, 725), (708, 717, 738, 737), (685, 693, 690, 682), (693, 692, 691, 690), (697, 701, 729, 727), (720, 723, 718, 717, 708, 711, 714, 713), (738, 739, 732, 733, 730, 731, 736, 737), (720, 713, 724, 735), (704, 695, 730, 733), (710, 709, 694, 696, 682, 690), (684, 702, 701, 697, 699, 683), (610, 657, 703, 702, 684), (689, 688, 719, 718, 723, 722), (694, 695, 696), (697, 698, 699), (700, 701, 702, 703), (704, 705, 706, 707), (708, 709, 710, 711), (712, 713, 714, 715), (716, 717, 718, 719), (720, 721, 722, 723), (735, 729, 728, 734), (700, 728, 729, 701), (726, 698, 697, 727), (704, 733, 732, 705), (738, 717, 716, 739), (736, 709, 708, 737), (730, 695, 694, 731), (724, 713, 712, 725), (720, 735, 734, 721), (704, 707, 685, 682, 696, 695)])
me_cube_024.polygons.foreach_set('material_index', [0, 0, 0, 0, 0, 0, 0, 0, 0, 0, 0, 0, 0, 0, 0, 0, 0, 0, 0, 0, 0, 0, 0, 0, 0, 0, 0, 0, 0, 0, 0, 0, 0, 0, 0, 0, 0, 0, 0, 0, 0, 0, 0, 0, 0, 0, 0, 0, 0, 0, 0, 0, 0, 0, 0, 0, 0, 0, 0, 0, 0, 0, 0, 0, 0, 0, 0, 0, 0, 0, 0, 0, 0, 0, 0, 0, 0, 0, 0, 0, 0, 0, 0, 0, 0, 0, 0, 0, 0, 0, 0, 0, 0, 0, 0, 0, 0, 0, 0, 0, 0, 0, 0, 0, 0, 0, 0, 0, 0, 0, 0, 0, 0, 0, 0, 0, 0, 0, 0, 0, 0, 0, 0, 0, 0, 0, 0, 0, 0, 0, 0, 0, 0, 0, 0, 0, 0, 0, 0, 0, 0, 0, 0, 0, 0, 0, 0, 0, 0, 0, 0, 0, 0, 0, 0, 0, 0, 0, 0, 0, 0, 0, 0, 0, 0, 0, 0, 0, 0, 0, 0, 0, 0, 0, 0, 0, 0, 0, 0, 0, 0, 0, 0, 0, 0, 0, 0, 0, 0, 0, 0, 0, 0, 0, 0, 0, 0, 0, 0, 0, 0, 0, 0, 0, 0, 0, 0, 0, 0, 0, 0, 0, 0, 0, 0, 0, 0, 0, 0, 0, 0, 0, 0, 0, 0, 0, 0, 0, 0, 0, 0, 0, 0, 0, 0, 0, 0, 0, 0, 0, 0, 0, 0, 0, 0, 0, 0, 0, 0, 0, 0, 0, 0, 0, 0, 0, 0, 0, 0, 0, 0, 0, 0, 0, 0, 0, 0, 0, 0, 0, 0, 0, 0, 0, 0, 0, 0, 0, 0, 0, 0, 0, 0, 0, 0, 0, 0, 0, 0, 0, 0, 0, 0, 0, 0, 3, 0, 0, 0, 0, 0, 0, 0, 0, 0, 0, 0, 0, 0, 0, 0, 0, 0, 0, 0, 0, 0, 0, 0, 0, 0, 0, 0, 0, 0, 0, 0, 0, 0, 0, 0, 0, 0, 0, 0, 0, 0, 0, 0, 0, 0, 0, 0, 0, 1, 1, 1, 1, 1, 1, 1, 1, 1, 0, 0, 0, 0, 0, 0, 0, 0, 0, 0, 0, 0, 0, 0, 0, 0, 0, 0, 0, 0, 0, 0, 0, 0, 0, 0, 0, 1, 1, 1, 1, 1, 1, 1, 1, 1, 0, 0, 0, 0, 0, 0, 0, 0, 0, 0, 0, 0, 0, 0, 0, 0, 0, 0, 0, 0, 0, 0, 0, 0, 0, 0, 0, 1, 1, 1, 1, 1, 1, 1, 1, 1, 0, 0, 0, 0, 0, 0, 0, 0, 0, 0, 0, 0, 0, 0, 0, 0, 0, 0, 0, 0, 0, 0, 0, 0, 0, 0, 0, 1, 1, 1, 1, 1, 1, 1, 1, 1, 0, 0, 0, 0, 0, 0, 0, 0, 0, 0, 0, 0, 0, 0, 0, 0, 0, 0, 0, 0, 0, 0, 0, 0, 0, 0, 0, 0, 0, 0, 0, 0, 0, 0, 0, 0, 0, 0, 0, 0, 0, 0, 0, 0, 0, 0, 0, 0, 0, 0, 0, 0, 0, 0, 0, 0, 0, 0, 0, 0, 0, 0, 0, 0, 0, 0, 0, 0, 0, 0, 0, 0, 0, 0, 0, 0, 0, 0, 0, 0, 0, 0, 0, 0, 0, 0, 0, 0, 0, 0, 0, 0, 0, 0, 0, 0, 0, 0, 0, 0, 0, 0, 0, 0, 0, 0, 0, 2, 2, 2, 0, 0, 0, 0, 0, 0, 0, 0, 0, 0, 0, 0, 1, 1, 0, 0, 0, 0, 0, 0, 1, 1, 1, 0, 0, 0, 0, 1, 1, 1, 0, 0, 0, 0, 1, 1, 1, 1, 0, 0, 0, 0, 0, 0, 0, 0, 0, 0, 0, 0, 0, 0, 0, 0, 0, 0, 0, 0, 0, 0, 0, 0, 0, 0, 0, 0, 0, 0, 0, 0, 0, 0, 0, 3, 1, 1, 1, 0, 0, 1, 1, 1, 0, 0, 1, 1, 1, 0, 0, 0, 1, 1, 0, 0, 0, 0, 0, 0, 0, 0, 0, 0, 0, 0, 0, 1, 1, 1, 1, 1, 1, 1, 4, 1, 1, 1, 1, 1, 1, 1, 1, 4, 1, 1, 1, 4, 1, 4, 4, 1, 4, 4, 4, 4, 1, 1, 1, 1, 1, 4, 1, 4, 1, 1, 4, 1, 1, 4])
_uv = me_cube_024.uv_layers.new(name='UVMap')
_uv.uv.foreach_set('vector', [0.6142, 0.2143, 0.625, 0.2143, 0.625, 0.25, 0.6142, 0.25, 0.6142, 0.4643, 0.625, 0.4643, 0.625, 0.5, 0.6142, 0.5, 0.6142, 0.7143, 0.625, 0.7143, 0.625, 0.75, 0.6142, 0.75, 0.6142, 0.9643, 0.625, 0.9643, 0.625, 1.0, 0.6142, 1.0, 0.3393, 0.7143, 0.375, 0.7143, 0.375, 0.75, 0.3393, 0.75, 0.625, 0.5357, 0.625, 0.5, 0.625, 0.5, 0.625, 0.5357, 0.625, 0.5357, 0.625, 0.5, 0.625, 0.5, 0.625, 0.5357, 0.625, 0.03571, 0.625, 0.0, 0.625, 0.0, 0.625, 0.03571, 0.625, 0.7857, 0.625, 0.75, 0.625, 0.75, 0.625, 0.7857, 0.625, 0.2857, 0.625, 0.25, 0.625, 0.25, 0.625, 0.2857, 0.8393, 0.7143, 0.875, 0.7143, 0.875, 0.75, 0.8393, 0.75, 0.625, 0.03571, 0.625, 0.0, 0.625, 0.0, 0.625, 0.03571, 0.625, 0.7857, 0.625, 0.75, 0.625, 0.75, 0.625, 0.7857, 0.625, 0.2857, 0.625, 0.25, 0.625, 0.25, 0.625, 0.2857, 0.4062, 0.9643, 0.4141, 0.9643, 0.4141, 1.0, 0.4062, 1.0, 0.4319, 0.9643, 0.4498, 0.9643, 0.4498, 1.0, 0.4319, 1.0, 0.4498, 0.9643, 0.4855, 0.9643, 0.4855, 1.0, 0.4498, 1.0, 0.4855, 0.9643, 0.5212, 0.9643, 0.5212, 1.0, 0.4855, 1.0, 0.5212, 0.9643, 0.5569, 0.9643, 0.5569, 1.0, 0.5212, 1.0, 0.5569, 0.9643, 0.5926, 0.9643, 0.5926, 1.0, 0.5569, 1.0, 0.4062, 0.7143, 0.4141, 0.7143, 0.4141, 0.75, 0.4062, 0.75, 0.4319, 0.7143, 0.4498, 0.7143, 0.4498, 0.75, 0.4319, 0.75, 0.4498, 0.7143, 0.4855, 0.7143, 0.4855, 0.75, 0.4498, 0.75, 0.4855, 0.7143, 0.5212, 0.7143, 0.5212, 0.75, 0.4855, 0.75, 0.5212, 0.7143, 0.5569, 0.7143, 0.5569, 0.75, 0.5212, 0.75, 0.5569, 0.7143, 0.5926, 0.7143, 0.5926, 0.75, 0.5569, 0.75, 0.4062, 0.4643, 0.4141, 0.4643, 0.4141, 0.5, 0.4062, 0.5, 0.4319, 0.4643, 0.4498, 0.4643, 0.4498, 0.5, 0.4319, 0.5, 0.4498, 0.4643, 0.4855, 0.4643, 0.4855, 0.5, 0.4498, 0.5, 0.4855, 0.4643, 0.5212, 0.4643, 0.5212, 0.5, 0.4855, 0.5, 0.5212, 0.4643, 0.5569, 0.4643, 0.5569, 0.5, 0.5212, 0.5, 0.5569, 0.4643, 0.5926, 0.4643, 0.5926, 0.5, 0.5569, 0.5, 0.4062, 0.2143, 0.4141, 0.2143, 0.4141, 0.25, 0.4062, 0.25, 0.4319, 0.2143, 0.4498, 0.2143, 0.4498, 0.25, 0.4319, 0.25, 0.4498, 0.2143, 0.4855, 0.2143, 0.4855, 0.25, 0.4498, 0.25, 0.4855, 0.2143, 0.5212, 0.2143, 0.5212, 0.25, 0.4855, 0.25, 0.5212, 0.2143, 0.5569, 0.2143, 0.5569, 0.25, 0.5212, 0.25, 0.5569, 0.2143, 0.5926, 0.2143, 0.5926, 0.25, 0.5569, 0.25, 0.5569, 0.0, 0.5926, 0.0, 0.5926, 0.03571, 0.5569, 0.03571, 0.4855, 0.1429, 0.4855, 0.1071, 0.4855, 0.1071, 0.4855, 0.1429, 0.5569, 0.07143, 0.5926, 0.07143, 0.5926, 0.1071, 0.5569, 0.1071, 0.4141, 0.07143, 0.4141, 0.03571, 0.4141, 0.03571, 0.4141, 0.07143, 0.5569, 0.1429, 0.5926, 0.1429, 0.5926, 0.1786, 0.5569, 0.1786, 0.5926, 0.2143, 0.5569, 0.2143, 0.5569, 0.2143, 0.5926, 0.2143, 0.5212, 0.0, 0.5569, 0.0, 0.5569, 0.03571, 0.5212, 0.03571, 0.5212, 0.03571, 0.5569, 0.03571, 0.5569, 0.07143, 0.5212, 0.07143, 0.5212, 0.07143, 0.5569, 0.07143, 0.5569, 0.1071, 0.5212, 0.1071, 0.5212, 0.1071, 0.5569, 0.1071, 0.5569, 0.1429, 0.5212, 0.1429, 0.5212, 0.1429, 0.5569, 0.1429, 0.5569, 0.1786, 0.5212, 0.1786, 0.5212, 0.1786, 0.5569, 0.1786, 0.5569, 0.2143, 0.5212, 0.2143, 0.4855, 0.0, 0.5212, 0.0, 0.5212, 0.03571, 0.4855, 0.03571, 0.5569, 0.1429, 0.5569, 0.1071, 0.5569, 0.1071, 0.5569, 0.1429, 0.4855, 0.07143, 0.5212, 0.07143, 0.5212, 0.1071, 0.4855, 0.1071, 0.5569, 0.1786, 0.5926, 0.1786, 0.5926, 0.1786, 0.5569, 0.1786, 0.4855, 0.1429, 0.5212, 0.1429, 0.5212, 0.1786, 0.4855, 0.1786, 0.4855, 0.07143, 0.4855, 0.03571, 0.4855, 0.03571, 0.4855, 0.07143, 0.4498, 0.0, 0.4855, 0.0, 0.4855, 0.03571, 0.4498, 0.03571, 0.4498, 0.03571, 0.4855, 0.03571, 0.4855, 0.07143, 0.4498, 0.07143, 0.4498, 0.07143, 0.4855, 0.07143, 0.4855, 0.1071, 0.4498, 0.1071, 0.4498, 0.1071, 0.4855, 0.1071, 0.4855, 0.1429, 0.4498, 0.1429, 0.4498, 0.1429, 0.4855, 0.1429, 0.4855, 0.1786, 0.4498, 0.1786, 0.4498, 0.1786, 0.4855, 0.1786, 0.4855, 0.2143, 0.4498, 0.2143, 0.4319, 0.0, 0.4498, 0.0, 0.4498, 0.03571, 0.4319, 0.03571, 0.5212, 0.2143, 0.4855, 0.2143, 0.4855, 0.2143, 0.5212, 0.2143, 0.4319, 0.07143, 0.4498, 0.07143, 0.4498, 0.1071, 0.4319, 0.1071, 0.5926, 0.1429, 0.5569, 0.1429, 0.5569, 0.1429, 0.5926, 0.1429, 0.4319, 0.1429, 0.4498, 0.1429, 0.4498, 0.1786, 0.4319, 0.1786, 0.4855, 0.1786, 0.5212, 0.1786, 0.5212, 0.1786, 0.4855, 0.1786, 0.4062, 0.0, 0.4141, 0.0, 0.4141, 0.03571, 0.4062, 0.03571, 0.4062, 0.03571, 0.4141, 0.03571, 0.4141, 0.07143, 0.4062, 0.07143, 0.4062, 0.07143, 0.4141, 0.07143, 0.4141, 0.1071, 0.4062, 0.1071, 0.4062, 0.1071, 0.4141, 0.1071, 0.4141, 0.1429, 0.4062, 0.1429, 0.4062, 0.1429, 0.4141, 0.1429, 0.4141, 0.1786, 0.4062, 0.1786, 0.4062, 0.1786, 0.4141, 0.1786, 0.4141, 0.2143, 0.4062, 0.2143, 0.5569, 0.5, 0.5926, 0.5, 0.5926, 0.5357, 0.5569, 0.5357, 0.4855, 0.5357, 0.5212, 0.5357, 0.5212, 0.5357, 0.4855, 0.5357, 0.5569, 0.5714, 0.5926, 0.5714, 0.5926, 0.6071, 0.5569, 0.6071, 0.4231, 0.5714, 0.4141, 0.5714, 0.4141, 0.5714, 0.4231, 0.5714, 0.5569, 0.6429, 0.5926, 0.6429, 0.5926, 0.6786, 0.5569, 0.6786, 0.5569, 0.5714, 0.5569, 0.5357, 0.5569, 0.5357, 0.5569, 0.5714, 0.5212, 0.5, 0.5569, 0.5, 0.5569, 0.5357, 0.5212, 0.5357, 0.5212, 0.5357, 0.5569, 0.5357, 0.5569, 0.5714, 0.5212, 0.5714, 0.5212, 0.5714, 0.5569, 0.5714, 0.5569, 0.6071, 0.5212, 0.6071, 0.5212, 0.6071, 0.5569, 0.6071, 0.5569, 0.6429, 0.5212, 0.6429, 0.5212, 0.6429, 0.5569, 0.6429, 0.5569, 0.6786, 0.5212, 0.6786, 0.5212, 0.6786, 0.5569, 0.6786, 0.5569, 0.7143, 0.5212, 0.7143, 0.4855, 0.5, 0.5212, 0.5, 0.5212, 0.5357, 0.4855, 0.5357, 0.4319, 0.5357, 0.4498, 0.5357, 0.4498, 0.5357, 0.4319, 0.5357, 0.4855, 0.5714, 0.5212, 0.5714, 0.5212, 0.6071, 0.4855, 0.6071, 0.4498, 0.6786, 0.4498, 0.7143, 0.4498, 0.7143, 0.4498, 0.6786, 0.4855, 0.6429, 0.5212, 0.6429, 0.5212, 0.6786, 0.4855, 0.6786, 0.5212, 0.6786, 0.5212, 0.7143, 0.5212, 0.7143, 0.5212, 0.6786, 0.4498, 0.5, 0.4855, 0.5, 0.4855, 0.5357, 0.4498, 0.5357, 0.4498, 0.5357, 0.4855, 0.5357, 0.4855, 0.5714, 0.4498, 0.5714, 0.4498, 0.5714, 0.4855, 0.5714, 0.4855, 0.6071, 0.4498, 0.6071, 0.4498, 0.6071, 0.4855, 0.6071, 0.4855, 0.6429, 0.4498, 0.6429, 0.4498, 0.6429, 0.4855, 0.6429, 0.4855, 0.6786, 0.4498, 0.6786, 0.4498, 0.6786, 0.4855, 0.6786, 0.4855, 0.7143, 0.4498, 0.7143, 0.4319, 0.5, 0.4498, 0.5, 0.4498, 0.5357, 0.4319, 0.5357, 0.4498, 0.6071, 0.4498, 0.6429, 0.4498, 0.6429, 0.4498, 0.6071, 0.4319, 0.5714, 0.4498, 0.5714, 0.4498, 0.6071, 0.4319, 0.6071, 0.5926, 0.6786, 0.5926, 0.7143, 0.5926, 0.7143, 0.5926, 0.6786, 0.4319, 0.6429, 0.4498, 0.6429, 0.4498, 0.6786, 0.4319, 0.6786, 0.5212, 0.6071, 0.5212, 0.6429, 0.5212, 0.6429, 0.5212, 0.6071, 0.4062, 0.5, 0.4141, 0.5, 0.4141, 0.5357, 0.4062, 0.5357, 0.4062, 0.5357, 0.4141, 0.5357, 0.4141, 0.5714, 0.4062, 0.5714, 0.4062, 0.5714, 0.4141, 0.5714, 0.4141, 0.6071, 0.4062, 0.6071, 0.4062, 0.6071, 0.4141, 0.6071, 0.4141, 0.6429, 0.4062, 0.6429, 0.4062, 0.6429, 0.4141, 0.6429, 0.4141, 0.6786, 0.4062, 0.6786, 0.4062, 0.6786, 0.4141, 0.6786, 0.4141, 0.7143, 0.4062, 0.7143, 0.625, 0.25, 0.625, 0.2143, 0.625, 0.2143, 0.625, 0.25, 0.625, 0.2143, 0.625, 0.1786, 0.625, 0.1786, 0.625, 0.2143, 0.625, 0.1786, 0.625, 0.1429, 0.625, 0.1429, 0.625, 0.1786, 0.625, 0.1429, 0.625, 0.1071, 0.625, 0.1071, 0.625, 0.1429, 0.625, 0.1071, 0.625, 0.07143, 0.625, 0.07143, 0.625, 0.1071, 0.625, 0.07143, 0.625, 0.03571, 0.625, 0.03571, 0.625, 0.07143, 0.8393, 0.5, 0.875, 0.5, 0.875, 0.5357, 0.8393, 0.5357, 0.8393, 0.5357, 0.875, 0.5357, 0.875, 0.5714, 0.8393, 0.5714, 0.8393, 0.5714, 0.875, 0.5714, 0.875, 0.6071, 0.8393, 0.6071, 0.8393, 0.6071, 0.875, 0.6071, 0.875, 0.6429, 0.8393, 0.6429, 0.8393, 0.6429, 0.875, 0.6429, 0.875, 0.6786, 0.8393, 0.6786, 0.8393, 0.6786, 0.875, 0.6786, 0.875, 0.7143, 0.8393, 0.7143, 0.625, 0.25, 0.625, 0.2143, 0.625, 0.2143, 0.625, 0.25, 0.625, 0.2143, 0.625, 0.1786, 0.625, 0.1786, 0.625, 0.2143, 0.625, 0.1786, 0.625, 0.1429, 0.625, 0.1429, 0.625, 0.1786, 0.625, 0.1429, 0.625, 0.1071, 0.625, 0.1071, 0.625, 0.1429, 0.625, 0.1071, 0.625, 0.07143, 0.625, 0.07143, 0.625, 0.1071, 0.625, 0.07143, 0.625, 0.03571, 0.625, 0.03571, 0.625, 0.07143, 0.625, 0.75, 0.625, 0.7143, 0.625, 0.7143, 0.625, 0.75, 0.625, 0.7143, 0.625, 0.6786, 0.625, 0.6786, 0.625, 0.7143, 0.625, 0.6786, 0.625, 0.6429, 0.625, 0.6429, 0.625, 0.6786, 0.625, 0.6429, 0.625, 0.6071, 0.625, 0.6071, 0.625, 0.6429, 0.625, 0.6071, 0.625, 0.5714, 0.625, 0.5714, 0.625, 0.6071, 0.625, 0.5714, 0.625, 0.5357, 0.625, 0.5357, 0.625, 0.5714, 0.625, 0.75, 0.625, 0.7143, 0.625, 0.7143, 0.625, 0.75, 0.625, 0.7143, 0.625, 0.6786, 0.625, 0.6786, 0.625, 0.7143, 0.625, 0.6786, 0.625, 0.6429, 0.625, 0.6429, 0.625, 0.6786, 0.625, 0.6429, 0.625, 0.6071, 0.625, 0.6071, 0.625, 0.6429, 0.625, 0.6071, 0.625, 0.5714, 0.625, 0.5714, 0.625, 0.6071, 0.625, 0.5714, 0.625, 0.5357, 0.625, 0.5357, 0.625, 0.5714, 0.3393, 0.5, 0.375, 0.5, 0.375, 0.5357, 0.3393, 0.5357, 0.3393, 0.5357, 0.375, 0.5357, 0.375, 0.5714, 0.3393, 0.5714, 0.3393, 0.5714, 0.375, 0.5714, 0.375, 0.6071, 0.3393, 0.6071, 0.3393, 0.6071, 0.375, 0.6071, 0.375, 0.6429, 0.3393, 0.6429, 0.3393, 0.6429, 0.375, 0.6429, 0.375, 0.6786, 0.3393, 0.6786, 0.3393, 0.6786, 0.375, 0.6786, 0.375, 0.7143, 0.3393, 0.7143, 0.6142, 0.5, 0.625, 0.5, 0.625, 0.5357, 0.6142, 0.5357, 0.6142, 0.5357, 0.625, 0.5357, 0.625, 0.5714, 0.6142, 0.5714, 0.6142, 0.5714, 0.625, 0.5714, 0.625, 0.6071, 0.6142, 0.6071, 0.6142, 0.6071, 0.625, 0.6071, 0.625, 0.6429, 0.6142, 0.6429, 0.6142, 0.6429, 0.625, 0.6429, 0.625, 0.6786, 0.6142, 0.6786, 0.6142, 0.6786, 0.625, 0.6786, 0.625, 0.7143, 0.6142, 0.7143, 0.6142, 0.0, 0.625, 0.0, 0.625, 0.03571, 0.6142, 0.03571, 0.6142, 0.03571, 0.625, 0.03571, 0.625, 0.07143, 0.6142, 0.07143, 0.6142, 0.07143, 0.625, 0.07143, 0.625, 0.1071, 0.6142, 0.1071, 0.6142, 0.1071, 0.625, 0.1071, 0.625, 0.1429, 0.6142, 0.1429, 0.6142, 0.1429, 0.625, 0.1429, 0.625, 0.1786, 0.6142, 0.1786, 0.6142, 0.1786, 0.625, 0.1786, 0.625, 0.2143, 0.6142, 0.2143, 0.125, 0.6786, 0.1607, 0.6786, 0.1607, 0.7143, 0.125, 0.7143, 0.1607, 0.6786, 0.1964, 0.6786, 0.1964, 0.7143, 0.1607, 0.7143, 0.1964, 0.6786, 0.2321, 0.6786, 0.2321, 0.7143, 0.1964, 0.7143, 0.2321, 0.6786, 0.2679, 0.6786, 0.2679, 0.7143, 0.2321, 0.7143, 0.2679, 0.6786, 0.3036, 0.6786, 0.3036, 0.7143, 0.2679, 0.7143, 0.3036, 0.6786, 0.3393, 0.6786, 0.3393, 0.7143, 0.3036, 0.7143, 0.125, 0.6429, 0.1607, 0.6429, 0.1607, 0.6786, 0.125, 0.6786, 0.1607, 0.6429, 0.1964, 0.6429, 0.1964, 0.6786, 0.1607, 0.6786, 0.1964, 0.6429, 0.2321, 0.6429, 0.2321, 0.6786, 0.1964, 0.6786, 0.2321, 0.6429, 0.2679, 0.6429, 0.2679, 0.6786, 0.2321, 0.6786, 0.2679, 0.6429, 0.3036, 0.6429, 0.3036, 0.6786, 0.2679, 0.6786, 0.3036, 0.6429, 0.3393, 0.6429, 0.3393, 0.6786, 0.3036, 0.6786, 0.125, 0.6071, 0.1607, 0.6071, 0.1607, 0.6429, 0.125, 0.6429, 0.1607, 0.6071, 0.1964, 0.6071, 0.1964, 0.6429, 0.1607, 0.6429, 0.1964, 0.6071, 0.2321, 0.6071, 0.2321, 0.6429, 0.1964, 0.6429, 0.2321, 0.6071, 0.2679, 0.6071, 0.2679, 0.6429, 0.2321, 0.6429, 0.2679, 0.6071, 0.3036, 0.6071, 0.3036, 0.6429, 0.2679, 0.6429, 0.3036, 0.6071, 0.3393, 0.6071, 0.3393, 0.6429, 0.3036, 0.6429, 0.125, 0.5714, 0.1607, 0.5714, 0.1607, 0.6071, 0.125, 0.6071, 0.1607, 0.5714, 0.1964, 0.5714, 0.1964, 0.6071, 0.1607, 0.6071, 0.1964, 0.5714, 0.2321, 0.5714, 0.2321, 0.6071, 0.1964, 0.6071, 0.2321, 0.5714, 0.2679, 0.5714, 0.2679, 0.6071, 0.2321, 0.6071, 0.2679, 0.5714, 0.3036, 0.5714, 0.3036, 0.6071, 0.2679, 0.6071, 0.3036, 0.5714, 0.3393, 0.5714, 0.3393, 0.6071, 0.3036, 0.6071, 0.125, 0.5357, 0.1607, 0.5357, 0.1607, 0.5714, 0.125, 0.5714, 0.1607, 0.5357, 0.1964, 0.5357, 0.1964, 0.5714, 0.1607, 0.5714, 0.1964, 0.5357, 0.2321, 0.5357, 0.2321, 0.5714, 0.1964, 0.5714, 0.2321, 0.5357, 0.2679, 0.5357, 0.2679, 0.5714, 0.2321, 0.5714, 0.2679, 0.5357, 0.3036, 0.5357, 0.3036, 0.5714, 0.2679, 0.5714, 0.3036, 0.5357, 0.3393, 0.5357, 0.3393, 0.5714, 0.3036, 0.5714, 0.125, 0.5, 0.1607, 0.5, 0.1607, 0.5357, 0.125, 0.5357, 0.1607, 0.5, 0.1964, 0.5, 0.1964, 0.5357, 0.1607, 0.5357, 0.1964, 0.5, 0.2321, 0.5, 0.2321, 0.5357, 0.1964, 0.5357, 0.2321, 0.5, 0.2679, 0.5, 0.2679, 0.5357, 0.2321, 0.5357, 0.2679, 0.5, 0.3036, 0.5, 0.3036, 0.5357, 0.2679, 0.5357, 0.3036, 0.5, 0.3393, 0.5, 0.3393, 0.5357, 0.3036, 0.5357, 0.625, 0.6786, 0.6607, 0.6786, 0.6607, 0.7143, 0.625, 0.7143, 0.6607, 0.6786, 0.6964, 0.6786, 0.6964, 0.7143, 0.6607, 0.7143, 0.6964, 0.6786, 0.7321, 0.6786, 0.7321, 0.7143, 0.6964, 0.7143, 0.7321, 0.6786, 0.7679, 0.6786, 0.7679, 0.7143, 0.7321, 0.7143, 0.7679, 0.6786, 0.8036, 0.6786, 0.8036, 0.7143, 0.7679, 0.7143, 0.8036, 0.6786, 0.8393, 0.6786, 0.8393, 0.7143, 0.8036, 0.7143, 0.625, 0.6429, 0.6607, 0.6429, 0.6607, 0.6786, 0.625, 0.6786, 0.6607, 0.6429, 0.6964, 0.6429, 0.6964, 0.6786, 0.6607, 0.6786, 0.6964, 0.6429, 0.7321, 0.6429, 0.7321, 0.6786, 0.6964, 0.6786, 0.7321, 0.6429, 0.7679, 0.6429, 0.7679, 0.6786, 0.7321, 0.6786, 0.7679, 0.6429, 0.8036, 0.6429, 0.8036, 0.6786, 0.7679, 0.6786, 0.8036, 0.6429, 0.8393, 0.6429, 0.8393, 0.6786, 0.8036, 0.6786, 0.625, 0.6071, 0.6607, 0.6071, 0.6607, 0.6429, 0.625, 0.6429, 0.6607, 0.6071, 0.6964, 0.6071, 0.6964, 0.6429, 0.6607, 0.6429, 0.6964, 0.6071, 0.7321, 0.6071, 0.7321, 0.6429, 0.6964, 0.6429, 0.7321, 0.6071, 0.7679, 0.6071, 0.7679, 0.6429, 0.7321, 0.6429, 0.7679, 0.6071, 0.8036, 0.6071, 0.8036, 0.6429, 0.7679, 0.6429, 0.8036, 0.6071, 0.8393, 0.6071, 0.8393, 0.6429, 0.8036, 0.6429, 0.625, 0.5714, 0.6607, 0.5714, 0.6607, 0.6071, 0.625, 0.6071, 0.6607, 0.5714, 0.6964, 0.5714, 0.6964, 0.6071, 0.6607, 0.6071, 0.6964, 0.5714, 0.7321, 0.5714, 0.7321, 0.6071, 0.6964, 0.6071, 0.7321, 0.5714, 0.7679, 0.5714, 0.7679, 0.6071, 0.7321, 0.6071, 0.7679, 0.5714, 0.8036, 0.5714, 0.8036, 0.6071, 0.7679, 0.6071, 0.8036, 0.5714, 0.8393, 0.5714, 0.8393, 0.6071, 0.8036, 0.6071, 0.625, 0.5357, 0.6607, 0.5357, 0.6607, 0.5714, 0.625, 0.5714, 0.6607, 0.5357, 0.6964, 0.5357, 0.6964, 0.5714, 0.6607, 0.5714, 0.6964, 0.5357, 0.7321, 0.5357, 0.7321, 0.5714, 0.6964, 0.5714, 0.7321, 0.5357, 0.7679, 0.5357, 0.7679, 0.5714, 0.7321, 0.5714, 0.7679, 0.5357, 0.8036, 0.5357, 0.8036, 0.5714, 0.7679, 0.5714, 0.8036, 0.5357, 0.8393, 0.5357, 0.8393, 0.5714, 0.8036, 0.5714, 0.625, 0.5, 0.6607, 0.5, 0.6607, 0.5357, 0.625, 0.5357, 0.6607, 0.5, 0.6964, 0.5, 0.6964, 0.5357, 0.6607, 0.5357, 0.6964, 0.5, 0.7321, 0.5, 0.7321, 0.5357, 0.6964, 0.5357, 0.7321, 0.5, 0.7679, 0.5, 0.7679, 0.5357, 0.7321, 0.5357, 0.7679, 0.5, 0.8036, 0.5, 0.8036, 0.5357, 0.7679, 0.5357, 0.8036, 0.5, 0.8393, 0.5, 0.8393, 0.5357, 0.8036, 0.5357, 0.5569, 0.25, 0.5926, 0.25, 0.5926, 0.2857, 0.5569, 0.2857, 0.4231, 0.3214, 0.4141, 0.3214, 0.4141, 0.3214, 0.4231, 0.3214, 0.5569, 0.3214, 0.5926, 0.3214, 0.5926, 0.3571, 0.5569, 0.3571, 0.4855, 0.4643, 0.4855, 0.4286, 0.4855, 0.4286, 0.4855, 0.4643, 0.5569, 0.3929, 0.5926, 0.3929, 0.5926, 0.4286, 0.5569, 0.4286, 0.4141, 0.3929, 0.4141, 0.3571, 0.4141, 0.3571, 0.4141, 0.3929, 0.5212, 0.25, 0.5569, 0.25, 0.5569, 0.2857, 0.5212, 0.2857, 0.5212, 0.2857, 0.5569, 0.2857, 0.5569, 0.3214, 0.5212, 0.3214, 0.5212, 0.3214, 0.5569, 0.3214, 0.5569, 0.3571, 0.5212, 0.3571, 0.5212, 0.3571, 0.5569, 0.3571, 0.5569, 0.3929, 0.5212, 0.3929, 0.5212, 0.3929, 0.5569, 0.3929, 0.5569, 0.4286, 0.5212, 0.4286, 0.5212, 0.4286, 0.5569, 0.4286, 0.5569, 0.4643, 0.5212, 0.4643, 0.4855, 0.25, 0.5212, 0.25, 0.5212, 0.2857, 0.4855, 0.2857, 0.4319, 0.2857, 0.4498, 0.2857, 0.4498, 0.2857, 0.4319, 0.2857, 0.4855, 0.3214, 0.5212, 0.3214, 0.5212, 0.3571, 0.4855, 0.3571, 0.5569, 0.4643, 0.5569, 0.4286, 0.5569, 0.4286, 0.5569, 0.4643, 0.4855, 0.3929, 0.5212, 0.3929, 0.5212, 0.4286, 0.4855, 0.4286, 0.4855, 0.3929, 0.4855, 0.3571, 0.4855, 0.3571, 0.4855, 0.3929, 0.4498, 0.25, 0.4855, 0.25, 0.4855, 0.2857, 0.4498, 0.2857, 0.4498, 0.2857, 0.4855, 0.2857, 0.4855, 0.3214, 0.4498, 0.3214, 0.4498, 0.3214, 0.4855, 0.3214, 0.4855, 0.3571, 0.4498, 0.3571, 0.4498, 0.3571, 0.4855, 0.3571, 0.4855, 0.3929, 0.4498, 0.3929, 0.4498, 0.3929, 0.4855, 0.3929, 0.4855, 0.4286, 0.4498, 0.4286, 0.4498, 0.4286, 0.4855, 0.4286, 0.4855, 0.4643, 0.4498, 0.4643, 0.4319, 0.25, 0.4498, 0.25, 0.4498, 0.2857, 0.4319, 0.2857, 0.4141, 0.3214, 0.4141, 0.2857, 0.4141, 0.2857, 0.4141, 0.3214, 0.4319, 0.3214, 0.4498, 0.3214, 0.4498, 0.3571, 0.4319, 0.3571, 0.5569, 0.3929, 0.5569, 0.3571, 0.5569, 0.3571, 0.5569, 0.3929, 0.4319, 0.3929, 0.4498, 0.3929, 0.4498, 0.4286, 0.4319, 0.4286, 0.4855, 0.3214, 0.4855, 0.2857, 0.4855, 0.2857, 0.4855, 0.3214, 0.4062, 0.25, 0.4141, 0.25, 0.4141, 0.2857, 0.4062, 0.2857, 0.4062, 0.2857, 0.4141, 0.2857, 0.4141, 0.3214, 0.4062, 0.3214, 0.4062, 0.3214, 0.4141, 0.3214, 0.4141, 0.3571, 0.4062, 0.3571, 0.4062, 0.3571, 0.4141, 0.3571, 0.4141, 0.3929, 0.4062, 0.3929, 0.4062, 0.3929, 0.4141, 0.3929, 0.4141, 0.4286, 0.4062, 0.4286, 0.4062, 0.4286, 0.4141, 0.4286, 0.4141, 0.4643, 0.4062, 0.4643, 0.5569, 0.75, 0.5926, 0.75, 0.5926, 0.7857, 0.5569, 0.7857, 0.4498, 0.9286, 0.4498, 0.9643, 0.4498, 0.9643, 0.4498, 0.9286, 0.5569, 0.8214, 0.5926, 0.8214, 0.5926, 0.8571, 0.5569, 0.8571, 0.4498, 0.8929, 0.4141, 0.8929, 0.4498, 0.8929, 0.5569, 0.8929, 0.5926, 0.8929, 0.5926, 0.9286, 0.5569, 0.9286, 0.5569, 0.7857, 0.5926, 0.7857, 0.5926, 0.7857, 0.5569, 0.7857, 0.5212, 0.75, 0.5569, 0.75, 0.5569, 0.7857, 0.5212, 0.7857, 0.5212, 0.7857, 0.5569, 0.7857, 0.5569, 0.8214, 0.5212, 0.8214, 0.5212, 0.8214, 0.5569, 0.8214, 0.5569, 0.8571, 0.5212, 0.8571, 0.5212, 0.8571, 0.5569, 0.8571, 0.5569, 0.8929, 0.5212, 0.8929, 0.5212, 0.8929, 0.5569, 0.8929, 0.5569, 0.9286, 0.5212, 0.9286, 0.5212, 0.9286, 0.5569, 0.9286, 0.5569, 0.9643, 0.5212, 0.9643, 0.4855, 0.75, 0.5212, 0.75, 0.5212, 0.7857, 0.4855, 0.7857, 0.5212, 0.8214, 0.4855, 0.8214, 0.4855, 0.8214, 0.5212, 0.8214, 0.4855, 0.8214, 0.5212, 0.8214, 0.5212, 0.8571, 0.4855, 0.8571, 0.4498, 0.8571, 0.4498, 0.8571, 0.4141, 0.8571, 0.4855, 0.8929, 0.5212, 0.8929, 0.5212, 0.9286, 0.4855, 0.9286, 0.5212, 0.9286, 0.5212, 0.9643, 0.5212, 0.9643, 0.5212, 0.9286, 0.4498, 0.75, 0.4855, 0.75, 0.4855, 0.7857, 0.4498, 0.7857, 0.4498, 0.7857, 0.4855, 0.7857, 0.4855, 0.8214, 0.4498, 0.8214, 0.4498, 0.8214, 0.4855, 0.8214, 0.4855, 0.8571, 0.4498, 0.8571, 0.4498, 0.8571, 0.4855, 0.8571, 0.4855, 0.8929, 0.4498, 0.8929, 0.4498, 0.8929, 0.4855, 0.8929, 0.4855, 0.9286, 0.4498, 0.9286, 0.4498, 0.9286, 0.4855, 0.9286, 0.4855, 0.9643, 0.4498, 0.9643, 0.4319, 0.75, 0.4498, 0.75, 0.4498, 0.7857, 0.4319, 0.7857, 0.4855, 0.7857, 0.5212, 0.7857, 0.5212, 0.7857, 0.4855, 0.7857, 0.4498, 0.8571, 0.4498, 0.8929, 0.4498, 0.8929, 0.4498, 0.8571, 0.4231, 0.8214, 0.4141, 0.8214, 0.4141, 0.8214, 0.4231, 0.8214, 0.4062, 0.75, 0.4141, 0.75, 0.4141, 0.7857, 0.4062, 0.7857, 0.4319, 0.9286, 0.4319, 0.8929, 0.4319, 0.8571, 0.4319, 0.8214, 0.4498, 0.8214, 0.4498, 0.8571, 0.4141, 0.8571, 0.4141, 0.8929, 0.4498, 0.8929, 0.4498, 0.9286, 0.625, 0.5, 0.625, 0.4643, 0.625, 0.4643, 0.625, 0.5, 0.625, 0.4643, 0.625, 0.4286, 0.625, 0.4286, 0.625, 0.4643, 0.625, 0.4286, 0.625, 0.3929, 0.625, 0.3929, 0.625, 0.4286, 0.625, 0.3929, 0.625, 0.3571, 0.625, 0.3571, 0.625, 0.3929, 0.625, 0.3571, 0.625, 0.3214, 0.625, 0.3214, 0.625, 0.3571, 0.625, 0.3214, 0.625, 0.2857, 0.625, 0.2857, 0.625, 0.3214, 0.625, 1.0, 0.625, 0.9643, 0.625, 0.9643, 0.625, 1.0, 0.625, 0.9643, 0.625, 0.9286, 0.625, 0.9286, 0.625, 0.9643, 0.625, 0.9286, 0.625, 0.8929, 0.625, 0.8929, 0.625, 0.9286, 0.625, 0.8929, 0.625, 0.8571, 0.625, 0.8571, 0.625, 0.8929, 0.625, 0.8571, 0.625, 0.8214, 0.625, 0.8214, 0.625, 0.8571, 0.625, 0.8214, 0.625, 0.7857, 0.625, 0.7857, 0.625, 0.8214, 0.625, 0.7143, 0.6607, 0.7143, 0.6607, 0.75, 0.625, 0.75, 0.6607, 0.7143, 0.6964, 0.7143, 0.6964, 0.75, 0.6607, 0.75, 0.6964, 0.7143, 0.7321, 0.7143, 0.7321, 0.75, 0.6964, 0.75, 0.7321, 0.7143, 0.7679, 0.7143, 0.7679, 0.75, 0.7321, 0.75, 0.7679, 0.7143, 0.8036, 0.7143, 0.8036, 0.75, 0.7679, 0.75, 0.8036, 0.7143, 0.8393, 0.7143, 0.8393, 0.75, 0.8036, 0.75, 0.625, 0.5, 0.625, 0.4643, 0.625, 0.4643, 0.625, 0.5, 0.625, 0.4643, 0.625, 0.4286, 0.625, 0.4286, 0.625, 0.4643, 0.625, 0.4286, 0.625, 0.3929, 0.625, 0.3929, 0.625, 0.4286, 0.625, 0.3929, 0.625, 0.3571, 0.625, 0.3571, 0.625, 0.3929, 0.625, 0.3571, 0.625, 0.3214, 0.625, 0.3214, 0.625, 0.3571, 0.625, 0.3214, 0.625, 0.2857, 0.625, 0.2857, 0.625, 0.3214, 0.625, 1.0, 0.625, 0.9643, 0.625, 0.9643, 0.625, 1.0, 0.625, 0.9643, 0.625, 0.9286, 0.625, 0.9286, 0.625, 0.9643, 0.625, 0.9286, 0.625, 0.8929, 0.625, 0.8929, 0.625, 0.9286, 0.625, 0.8929, 0.625, 0.8571, 0.625, 0.8571, 0.625, 0.8929, 0.625, 0.8571, 0.625, 0.8214, 0.625, 0.8214, 0.625, 0.8571, 0.625, 0.8214, 0.625, 0.7857, 0.625, 0.7857, 0.625, 0.8214, 0.125, 0.7143, 0.1607, 0.7143, 0.1607, 0.75, 0.125, 0.75, 0.1607, 0.7143, 0.1964, 0.7143, 0.1964, 0.75, 0.1607, 0.75, 0.1964, 0.7143, 0.2321, 0.7143, 0.2321, 0.75, 0.1964, 0.75, 0.2321, 0.7143, 0.2679, 0.7143, 0.2679, 0.75, 0.2321, 0.75, 0.2679, 0.7143, 0.3036, 0.7143, 0.3036, 0.75, 0.2679, 0.75, 0.3036, 0.7143, 0.3393, 0.7143, 0.3393, 0.75, 0.3036, 0.75, 0.6142, 0.75, 0.625, 0.75, 0.625, 0.7857, 0.6142, 0.7857, 0.6142, 0.7857, 0.625, 0.7857, 0.625, 0.8214, 0.6142, 0.8214, 0.6142, 0.8214, 0.625, 0.8214, 0.625, 0.8571, 0.6142, 0.8571, 0.6142, 0.8571, 0.625, 0.8571, 0.625, 0.8929, 0.6142, 0.8929, 0.6142, 0.8929, 0.625, 0.8929, 0.625, 0.9286, 0.6142, 0.9286, 0.6142, 0.9286, 0.625, 0.9286, 0.625, 0.9643, 0.6142, 0.9643, 0.6142, 0.25, 0.625, 0.25, 0.625, 0.2857, 0.6142, 0.2857, 0.6142, 0.2857, 0.625, 0.2857, 0.625, 0.3214, 0.6142, 0.3214, 0.6142, 0.3214, 0.625, 0.3214, 0.625, 0.3571, 0.6142, 0.3571, 0.6142, 0.3571, 0.625, 0.3571, 0.625, 0.3929, 0.6142, 0.3929, 0.6142, 0.3929, 0.625, 0.3929, 0.625, 0.4286, 0.6142, 0.4286, 0.6142, 0.4286, 0.625, 0.4286, 0.625, 0.4643, 0.6142, 0.4643, 0.5569, 0.5357, 0.5926, 0.5357, 0.5926, 0.5714, 0.5569, 0.5714, 0.5569, 0.6071, 0.5926, 0.6071, 0.5926, 0.6429, 0.5569, 0.6429, 0.5569, 0.6786, 0.5926, 0.6786, 0.5926, 0.7143, 0.5569, 0.7143, 0.4855, 0.5357, 0.5212, 0.5357, 0.5212, 0.5714, 0.4855, 0.5714, 0.4855, 0.6071, 0.5212, 0.6071, 0.5212, 0.6429, 0.4855, 0.6429, 0.4855, 0.6786, 0.5212, 0.6786, 0.5212, 0.7143, 0.4855, 0.7143, 0.4319, 0.5357, 0.4498, 0.5357, 0.4498, 0.5714, 0.4319, 0.5714, 0.4319, 0.6071, 0.4498, 0.6071, 0.4498, 0.6429, 0.4319, 0.6429, 0.4319, 0.6786, 0.4498, 0.6786, 0.4498, 0.7143, 0.4319, 0.7143, 0.4855, 0.5714, 0.4855, 0.5357, 0.4855, 0.5357, 0.4855, 0.5714, 0.4319, 0.6071, 0.4498, 0.6071, 0.4498, 0.6071, 0.4319, 0.6071, 0.5569, 0.6429, 0.5569, 0.6071, 0.5569, 0.6071, 0.5569, 0.6429, 0.5212, 0.5714, 0.4855, 0.5714, 0.4855, 0.5714, 0.5212, 0.5714, 0.5569, 0.5357, 0.5926, 0.5357, 0.5926, 0.5357, 0.5569, 0.5357, 0.4231, 0.6429, 0.4141, 0.6429, 0.4141, 0.6429, 0.4231, 0.6429, 0.4141, 0.5714, 0.4141, 0.5357, 0.4141, 0.5357, 0.4141, 0.5714, 0.4855, 0.6071, 0.5212, 0.6071, 0.5212, 0.6071, 0.4855, 0.6071, 0.4855, 0.6429, 0.4855, 0.6071, 0.4855, 0.6071, 0.4855, 0.6429, 0.5926, 0.5714, 0.5569, 0.5714, 0.5569, 0.5714, 0.5926, 0.5714, 0.4319, 0.6786, 0.4498, 0.6786, 0.4498, 0.6786, 0.4319, 0.6786, 0.5569, 0.7143, 0.5569, 0.6786, 0.5569, 0.6786, 0.5569, 0.7143, 0.5212, 0.6429, 0.4855, 0.6429, 0.4855, 0.6429, 0.5212, 0.6429, 0.5569, 0.6071, 0.5926, 0.6071, 0.5926, 0.6071, 0.5569, 0.6071, 0.4231, 0.7143, 0.4141, 0.7143, 0.4141, 0.7143, 0.4231, 0.7143, 0.4141, 0.6429, 0.4141, 0.6071, 0.4141, 0.6071, 0.4141, 0.6429, 0.4855, 0.6786, 0.5212, 0.6786, 0.5212, 0.6786, 0.4855, 0.6786, 0.4855, 0.7143, 0.4855, 0.6786, 0.4855, 0.6786, 0.4855, 0.7143, 0.5926, 0.6429, 0.5569, 0.6429, 0.5569, 0.6429, 0.5926, 0.6429, 0.5926, 0.5357, 0.5926, 0.5714, 0.5926, 0.5714, 0.5926, 0.5357, 0.5212, 0.7143, 0.4855, 0.7143, 0.4855, 0.7143, 0.5212, 0.7143, 0.5569, 0.6786, 0.5926, 0.6786, 0.5926, 0.6786, 0.5569, 0.6786, 0.4141, 0.7143, 0.4141, 0.6786, 0.4141, 0.6786, 0.4141, 0.7143, 0.5212, 0.5357, 0.5212, 0.5714, 0.5212, 0.5714, 0.5212, 0.5357, 0.5926, 0.7143, 0.5569, 0.7143, 0.5569, 0.7143, 0.5926, 0.7143, 0.5926, 0.6071, 0.5926, 0.6429, 0.5926, 0.6429, 0.5926, 0.6071, 0.4498, 0.5357, 0.4498, 0.5714, 0.4498, 0.5714, 0.4498, 0.5357, 0.5569, 0.2857, 0.5926, 0.2857, 0.5926, 0.3214, 0.5569, 0.3214, 0.5569, 0.3571, 0.5926, 0.3571, 0.5926, 0.3929, 0.5569, 0.3929, 0.5569, 0.4286, 0.5926, 0.4286, 0.5926, 0.4643, 0.5569, 0.4643, 0.4855, 0.2857, 0.5212, 0.2857, 0.5212, 0.3214, 0.4855, 0.3214, 0.4855, 0.3571, 0.5212, 0.3571, 0.5212, 0.3929, 0.4855, 0.3929, 0.4855, 0.4286, 0.5212, 0.4286, 0.5212, 0.4643, 0.4855, 0.4643, 0.4319, 0.2857, 0.4498, 0.2857, 0.4498, 0.3214, 0.4319, 0.3214, 0.4319, 0.3571, 0.4498, 0.3571, 0.4498, 0.3929, 0.4319, 0.3929, 0.4319, 0.4286, 0.4498, 0.4286, 0.4498, 0.4643, 0.4319, 0.4643, 0.5926, 0.2857, 0.5926, 0.3214, 0.5926, 0.3214, 0.5926, 0.2857, 0.4855, 0.2857, 0.5212, 0.2857, 0.5212, 0.2857, 0.4855, 0.2857, 0.4319, 0.3571, 0.4498, 0.3571, 0.4498, 0.3571, 0.4319, 0.3571, 0.4141, 0.4643, 0.4141, 0.4286, 0.4141, 0.4286, 0.4141, 0.4643, 0.5212, 0.3214, 0.4855, 0.3214, 0.4855, 0.3214, 0.5212, 0.3214, 0.5212, 0.2857, 0.5212, 0.3214, 0.5212, 0.3214, 0.5212, 0.2857, 0.5569, 0.2857, 0.5926, 0.2857, 0.5926, 0.2857, 0.5569, 0.2857, 0.4231, 0.3929, 0.4141, 0.3929, 0.4141, 0.3929, 0.4231, 0.3929, 0.5926, 0.3571, 0.5926, 0.3929, 0.5926, 0.3929, 0.5926, 0.3571, 0.4855, 0.3571, 0.5212, 0.3571, 0.5212, 0.3571, 0.4855, 0.3571, 0.5926, 0.3214, 0.5569, 0.3214, 0.5569, 0.3214, 0.5926, 0.3214, 0.4319, 0.4286, 0.4498, 0.4286, 0.4498, 0.4286, 0.4319, 0.4286, 0.4498, 0.2857, 0.4498, 0.3214, 0.4498, 0.3214, 0.4498, 0.2857, 0.5212, 0.3929, 0.4855, 0.3929, 0.4855, 0.3929, 0.5212, 0.3929, 0.5212, 0.3571, 0.5212, 0.3929, 0.5212, 0.3929, 0.5212, 0.3571, 0.5569, 0.3571, 0.5926, 0.3571, 0.5926, 0.3571, 0.5569, 0.3571, 0.4231, 0.4643, 0.4141, 0.4643, 0.4141, 0.4643, 0.4231, 0.4643, 0.5926, 0.4286, 0.5926, 0.4643, 0.5926, 0.4643, 0.5926, 0.4286, 0.4855, 0.4286, 0.5212, 0.4286, 0.5212, 0.4286, 0.4855, 0.4286, 0.5926, 0.3929, 0.5569, 0.3929, 0.5569, 0.3929, 0.5926, 0.3929, 0.4498, 0.3571, 0.4498, 0.3929, 0.4498, 0.3929, 0.4498, 0.3571, 0.5212, 0.4643, 0.4855, 0.4643, 0.4855, 0.4643, 0.5212, 0.4643, 0.5212, 0.4286, 0.5212, 0.4643, 0.5212, 0.4643, 0.5212, 0.4286, 0.5569, 0.4286, 0.5926, 0.4286, 0.5926, 0.4286, 0.5569, 0.4286, 0.5926, 0.4643, 0.5569, 0.4643, 0.5569, 0.4643, 0.5926, 0.4643, 0.4498, 0.4286, 0.4498, 0.4643, 0.4498, 0.4643, 0.4498, 0.4286, 0.5569, 0.3214, 0.5569, 0.2857, 0.5569, 0.2857, 0.5569, 0.3214, 0.5569, 0.03571, 0.5926, 0.03571, 0.5926, 0.07143, 0.5569, 0.07143, 0.5569, 0.1071, 0.5926, 0.1071, 0.5926, 0.1429, 0.5569, 0.1429, 0.5569, 0.1786, 0.5926, 0.1786, 0.5926, 0.2143, 0.5569, 0.2143, 0.4855, 0.03571, 0.5212, 0.03571, 0.5212, 0.07143, 0.4855, 0.07143, 0.4855, 0.1071, 0.5212, 0.1071, 0.5212, 0.1429, 0.4855, 0.1429, 0.4855, 0.1786, 0.5212, 0.1786, 0.5212, 0.2143, 0.4855, 0.2143, 0.4319, 0.03571, 0.4498, 0.03571, 0.4498, 0.07143, 0.4319, 0.07143, 0.4319, 0.1071, 0.4498, 0.1071, 0.4498, 0.1429, 0.4319, 0.1429, 0.4319, 0.1786, 0.4498, 0.1786, 0.4498, 0.2143, 0.4319, 0.2143, 0.5569, 0.2143, 0.5569, 0.1786, 0.5569, 0.1786, 0.5569, 0.2143, 0.4141, 0.1429, 0.4141, 0.1071, 0.4141, 0.1071, 0.4141, 0.1429, 0.4855, 0.2143, 0.4855, 0.1786, 0.4855, 0.1786, 0.4855, 0.2143, 0.5926, 0.03571, 0.5926, 0.07143, 0.5926, 0.07143, 0.5926, 0.03571, 0.4141, 0.2143, 0.4141, 0.1786, 0.4141, 0.1786, 0.4141, 0.2143, 0.5212, 0.03571, 0.5212, 0.07143, 0.5212, 0.07143, 0.5212, 0.03571, 0.5926, 0.1071, 0.5926, 0.1429, 0.5926, 0.1429, 0.5926, 0.1071, 0.4319, 0.03571, 0.4498, 0.03571, 0.4498, 0.03571, 0.4319, 0.03571, 0.4498, 0.03571, 0.4498, 0.07143, 0.4498, 0.07143, 0.4498, 0.03571, 0.4231, 0.07143, 0.4141, 0.07143, 0.4141, 0.07143, 0.4231, 0.07143, 0.5212, 0.1071, 0.5212, 0.1429, 0.5212, 0.1429, 0.5212, 0.1071, 0.4855, 0.03571, 0.5212, 0.03571, 0.5212, 0.03571, 0.4855, 0.03571, 0.5926, 0.1786, 0.5926, 0.2143, 0.5926, 0.2143, 0.5926, 0.1786, 0.4319, 0.1071, 0.4498, 0.1071, 0.4498, 0.1071, 0.4319, 0.1071, 0.5212, 0.07143, 0.4855, 0.07143, 0.4855, 0.07143, 0.5212, 0.07143, 0.4498, 0.1071, 0.4498, 0.1429, 0.4498, 0.1429, 0.4498, 0.1071, 0.5569, 0.03571, 0.5926, 0.03571, 0.5926, 0.03571, 0.5569, 0.03571, 0.4231, 0.1429, 0.4141, 0.1429, 0.4141, 0.1429, 0.4231, 0.1429, 0.5212, 0.1786, 0.5212, 0.2143, 0.5212, 0.2143, 0.5212, 0.1786, 0.4855, 0.1071, 0.5212, 0.1071, 0.5212, 0.1071, 0.4855, 0.1071, 0.5926, 0.07143, 0.5569, 0.07143, 0.5569, 0.07143, 0.5926, 0.07143, 0.4319, 0.1786, 0.4498, 0.1786, 0.4498, 0.1786, 0.4319, 0.1786, 0.5212, 0.1429, 0.4855, 0.1429, 0.4855, 0.1429, 0.5212, 0.1429, 0.4498, 0.1786, 0.4498, 0.2143, 0.4498, 0.2143, 0.4498, 0.1786, 0.5569, 0.1071, 0.5926, 0.1071, 0.5926, 0.1071, 0.5569, 0.1071, 0.4231, 0.2143, 0.4141, 0.2143, 0.4141, 0.2143, 0.4231, 0.2143, 0.5569, 0.07143, 0.5569, 0.03571, 0.5569, 0.03571, 0.5569, 0.07143, 0.5569, 0.7857, 0.5926, 0.7857, 0.5926, 0.8214, 0.5569, 0.8214, 0.5569, 0.8571, 0.5926, 0.8571, 0.5926, 0.8929, 0.5569, 0.8929, 0.5569, 0.9286, 0.5926, 0.9286, 0.5926, 0.9643, 0.5569, 0.9643, 0.4855, 0.7857, 0.5212, 0.7857, 0.5212, 0.8214, 0.4855, 0.8214, 0.4855, 0.8571, 0.5212, 0.8571, 0.5212, 0.8929, 0.4855, 0.8929, 0.4855, 0.9286, 0.5212, 0.9286, 0.5212, 0.9643, 0.4855, 0.9643, 0.4319, 0.7857, 0.4498, 0.7857, 0.4498, 0.8214, 0.4319, 0.8214, 0.4141, 0.8571, 0.4498, 0.8571, 0.4498, 0.8929, 0.4141, 0.8929, 0.4319, 0.9286, 0.4498, 0.9286, 0.4498, 0.9643, 0.4319, 0.9643, 0.4855, 0.8571, 0.5212, 0.8571, 0.5212, 0.8571, 0.4855, 0.8571, 0.5569, 0.8214, 0.5569, 0.7857, 0.5569, 0.7857, 0.5569, 0.8214, 0.5926, 0.8214, 0.5569, 0.8214, 0.5569, 0.8214, 0.5926, 0.8214, 0.4319, 0.9286, 0.4498, 0.9286, 0.4498, 0.9286, 0.4319, 0.9286, 0.5212, 0.8929, 0.4855, 0.8929, 0.4855, 0.8929, 0.5212, 0.8929, 0.5569, 0.8571, 0.5926, 0.8571, 0.5926, 0.8571, 0.5569, 0.8571, 0.4231, 0.9643, 0.4141, 0.9643, 0.4141, 0.9643, 0.4231, 0.9643, 0.4855, 0.8214, 0.4855, 0.7857, 0.4855, 0.7857, 0.4855, 0.8214, 0.4855, 0.9286, 0.5212, 0.9286, 0.5212, 0.9286, 0.4855, 0.9286, 0.5569, 0.8929, 0.5569, 0.8571, 0.5569, 0.8571, 0.5569, 0.8929, 0.5926, 0.8929, 0.5569, 0.8929, 0.5569, 0.8929, 0.5926, 0.8929, 0.5212, 0.9643, 0.4855, 0.9643, 0.4855, 0.9643, 0.5212, 0.9643, 0.4141, 0.8214, 0.4141, 0.7857, 0.4141, 0.7857, 0.4141, 0.8214, 0.5569, 0.9286, 0.5926, 0.9286, 0.5926, 0.9286, 0.5569, 0.9286, 0.4855, 0.8929, 0.4855, 0.8571, 0.4855, 0.8571, 0.4855, 0.8929, 0.5569, 0.9643, 0.5569, 0.9286, 0.5569, 0.9286, 0.5569, 0.9643, 0.5926, 0.9643, 0.5569, 0.9643, 0.5569, 0.9643, 0.5926, 0.9643, 0.4855, 0.9643, 0.4855, 0.9286, 0.4855, 0.9286, 0.4855, 0.9643, 0.5926, 0.7857, 0.5926, 0.8214, 0.5926, 0.8214, 0.5926, 0.7857, 0.4141, 0.9643, 0.4141, 0.9286, 0.4141, 0.9286, 0.4141, 0.9643, 0.5212, 0.7857, 0.5212, 0.8214, 0.5212, 0.8214, 0.5212, 0.7857, 0.5926, 0.8571, 0.5926, 0.8929, 0.5926, 0.8929, 0.5926, 0.8571, 0.4498, 0.7857, 0.4498, 0.8214, 0.4498, 0.8214, 0.4498, 0.7857, 0.5212, 0.8571, 0.5212, 0.8929, 0.5212, 0.8929, 0.5212, 0.8571, 0.4319, 0.7857, 0.4498, 0.7857, 0.4498, 0.7857, 0.4319, 0.7857, 0.5926, 0.9286, 0.5926, 0.9643, 0.5926, 0.9643, 0.5926, 0.9286, 0.375, 0.9286, 0.4062, 0.9643, 0.375, 0.9643, 0.375, 0.7857, 0.4062, 0.7857, 0.375, 0.8214, 0.375, 0.75, 0.4062, 0.75, 0.4062, 0.7857, 0.375, 0.7857, 0.375, 0.4286, 0.4062, 0.4286, 0.4062, 0.4643, 0.375, 0.4643, 0.375, 0.3929, 0.4062, 0.3929, 0.4062, 0.4286, 0.375, 0.4286, 0.375, 0.3571, 0.4062, 0.3571, 0.4062, 0.3929, 0.375, 0.3929, 0.375, 0.3214, 0.4062, 0.3214, 0.4062, 0.3571, 0.375, 0.3571, 0.375, 0.2857, 0.4062, 0.2857, 0.4062, 0.3214, 0.375, 0.3214, 0.375, 0.25, 0.4062, 0.25, 0.4062, 0.2857, 0.375, 0.2857, 0.375, 0.6786, 0.4062, 0.6786, 0.4062, 0.7143, 0.375, 0.7143, 0.375, 0.6429, 0.4062, 0.6429, 0.4062, 0.6786, 0.375, 0.6786, 0.375, 0.6071, 0.4062, 0.6071, 0.4062, 0.6429, 0.375, 0.6429, 0.375, 0.5714, 0.4062, 0.5714, 0.4062, 0.6071, 0.375, 0.6071, 0.375, 0.5357, 0.4062, 0.5357, 0.4062, 0.5714, 0.375, 0.5714, 0.375, 0.5, 0.4062, 0.5, 0.4062, 0.5357, 0.375, 0.5357, 0.375, 0.1786, 0.4062, 0.1786, 0.4062, 0.2143, 0.375, 0.2143, 0.375, 0.1429, 0.4062, 0.1429, 0.4062, 0.1786, 0.375, 0.1786, 0.375, 0.1071, 0.4062, 0.1071, 0.4062, 0.1429, 0.375, 0.1429, 0.375, 0.07143, 0.4062, 0.07143, 0.4062, 0.1071, 0.375, 0.1071, 0.375, 0.03571, 0.4062, 0.03571, 0.4062, 0.07143, 0.375, 0.07143, 0.375, 0.0, 0.4062, 0.0, 0.4062, 0.03571, 0.375, 0.03571, 0.375, 0.2143, 0.4062, 0.2143, 0.4062, 0.25, 0.375, 0.25, 0.375, 0.4643, 0.4062, 0.4643, 0.4062, 0.5, 0.375, 0.5, 0.375, 0.7143, 0.4062, 0.7143, 0.4062, 0.75, 0.375, 0.75, 0.375, 0.9643, 0.4062, 0.9643, 0.4062, 1.0, 0.375, 1.0, 0.5926, 0.4286, 0.6034, 0.4286, 0.6034, 0.4643, 0.5926, 0.4643, 0.6034, 0.4286, 0.6142, 0.4286, 0.6142, 0.4643, 0.6034, 0.4643, 0.5926, 0.3929, 0.6034, 0.3929, 0.6034, 0.4286, 0.5926, 0.4286, 0.6034, 0.3929, 0.6142, 0.3929, 0.6142, 0.4286, 0.6034, 0.4286, 0.5926, 0.3571, 0.6034, 0.3571, 0.6034, 0.3929, 0.5926, 0.3929, 0.6034, 0.3571, 0.6142, 0.3571, 0.6142, 0.3929, 0.6034, 0.3929, 0.5926, 0.3214, 0.6034, 0.3214, 0.6034, 0.3571, 0.5926, 0.3571, 0.6034, 0.3214, 0.6142, 0.3214, 0.6142, 0.3571, 0.6034, 0.3571, 0.5926, 0.2857, 0.6034, 0.2857, 0.6034, 0.3214, 0.5926, 0.3214, 0.6034, 0.2857, 0.6142, 0.2857, 0.6142, 0.3214, 0.6034, 0.3214, 0.5926, 0.25, 0.6034, 0.25, 0.6034, 0.2857, 0.5926, 0.2857, 0.6034, 0.25, 0.6142, 0.25, 0.6142, 0.2857, 0.6034, 0.2857, 0.5926, 0.9286, 0.6034, 0.9286, 0.6034, 0.9643, 0.5926, 0.9643, 0.6034, 0.9286, 0.6142, 0.9286, 0.6142, 0.9286, 0.6034, 0.9286, 0.5926, 0.8929, 0.6034, 0.8929, 0.6034, 0.9286, 0.5926, 0.9286, 0.6034, 0.8929, 0.6142, 0.8929, 0.6142, 0.9286, 0.6034, 0.9286, 0.5926, 0.8571, 0.6034, 0.8571, 0.6034, 0.8929, 0.5926, 0.8929, 0.6034, 0.9643, 0.6034, 0.9286, 0.6034, 0.9286, 0.6034, 0.9643, 0.5926, 0.8214, 0.6034, 0.8214, 0.6034, 0.8571, 0.5926, 0.8571, 0.6034, 0.8214, 0.6142, 0.8214, 0.6142, 0.8571, 0.6034, 0.8571, 0.5926, 0.7857, 0.6034, 0.7857, 0.6034, 0.8214, 0.5926, 0.8214, 0.6034, 0.8571, 0.6142, 0.8571, 0.6142, 0.8571, 0.6034, 0.8571, 0.5926, 0.75, 0.6034, 0.75, 0.6034, 0.7857, 0.5926, 0.7857, 0.6034, 0.75, 0.6142, 0.75, 0.6142, 0.7857, 0.6034, 0.7857, 0.5926, 0.1786, 0.6034, 0.1786, 0.6034, 0.2143, 0.5926, 0.2143, 0.6034, 0.1786, 0.6142, 0.1786, 0.6142, 0.2143, 0.6034, 0.2143, 0.5926, 0.1429, 0.6034, 0.1429, 0.6034, 0.1786, 0.5926, 0.1786, 0.6034, 0.1429, 0.6142, 0.1429, 0.6142, 0.1786, 0.6034, 0.1786, 0.5926, 0.1071, 0.6034, 0.1071, 0.6034, 0.1429, 0.5926, 0.1429, 0.6034, 0.1071, 0.6142, 0.1071, 0.6142, 0.1429, 0.6034, 0.1429, 0.5926, 0.07143, 0.6034, 0.07143, 0.6034, 0.1071, 0.5926, 0.1071, 0.6034, 0.07143, 0.6142, 0.07143, 0.6142, 0.1071, 0.6034, 0.1071, 0.5926, 0.03571, 0.6034, 0.03571, 0.6034, 0.07143, 0.5926, 0.07143, 0.6034, 0.03571, 0.6142, 0.03571, 0.6142, 0.07143, 0.6034, 0.07143, 0.5926, 0.0, 0.6034, 0.0, 0.6034, 0.03571, 0.5926, 0.03571, 0.6034, 0.0, 0.6142, 0.0, 0.6142, 0.03571, 0.6034, 0.03571, 0.5926, 0.6786, 0.6034, 0.6786, 0.6034, 0.7143, 0.5926, 0.7143, 0.6034, 0.6786, 0.6142, 0.6786, 0.6142, 0.7143, 0.6034, 0.7143, 0.5926, 0.6429, 0.6034, 0.6429, 0.6034, 0.6786, 0.5926, 0.6786, 0.6034, 0.6429, 0.6142, 0.6429, 0.6142, 0.6786, 0.6034, 0.6786, 0.5926, 0.6071, 0.6034, 0.6071, 0.6034, 0.6429, 0.5926, 0.6429, 0.6034, 0.6071, 0.6142, 0.6071, 0.6142, 0.6429, 0.6034, 0.6429, 0.5926, 0.5714, 0.6034, 0.5714, 0.6034, 0.6071, 0.5926, 0.6071, 0.6034, 0.5714, 0.6142, 0.5714, 0.6142, 0.6071, 0.6034, 0.6071, 0.5926, 0.5357, 0.6034, 0.5357, 0.6034, 0.5714, 0.5926, 0.5714, 0.6034, 0.5357, 0.6142, 0.5357, 0.6142, 0.5714, 0.6034, 0.5714, 0.5926, 0.5, 0.6034, 0.5, 0.6034, 0.5357, 0.5926, 0.5357, 0.6034, 0.5, 0.6142, 0.5, 0.6142, 0.5357, 0.6034, 0.5357, 0.5926, 0.9643, 0.6034, 0.9643, 0.6034, 1.0, 0.5926, 1.0, 0.6034, 0.9643, 0.6142, 0.9643, 0.6142, 1.0, 0.6034, 1.0, 0.5926, 0.7143, 0.6034, 0.7143, 0.6034, 0.75, 0.5926, 0.75, 0.6034, 0.7143, 0.6142, 0.7143, 0.6142, 0.75, 0.6034, 0.75, 0.5926, 0.4643, 0.6034, 0.4643, 0.6034, 0.5, 0.5926, 0.5, 0.6034, 0.4643, 0.6142, 0.4643, 0.6142, 0.5, 0.6034, 0.5, 0.5926, 0.2143, 0.6034, 0.2143, 0.6034, 0.25, 0.5926, 0.25, 0.6034, 0.2143, 0.6142, 0.2143, 0.6142, 0.25, 0.6034, 0.25, 0.6034, 0.9286, 0.6142, 0.9286, 0.6142, 0.9643, 0.6034, 0.9643, 0.6034, 0.8571, 0.6142, 0.8571, 0.6142, 0.8929, 0.6034, 0.8929, 0.6034, 0.7857, 0.6142, 0.7857, 0.6142, 0.8214, 0.6034, 0.8214, 0.6034, 0.8929, 0.6034, 0.8571, 0.6034, 0.8571, 0.6034, 0.8929, 0.6142, 0.9286, 0.6142, 0.9643, 0.6142, 0.9643, 0.6142, 0.9286, 0.6142, 0.8214, 0.6034, 0.8214, 0.6034, 0.8214, 0.6142, 0.8214, 0.6034, 0.8214, 0.6034, 0.7857, 0.6034, 0.7857, 0.6034, 0.8214, 0.6142, 0.8571, 0.6142, 0.8929, 0.6142, 0.8929, 0.6142, 0.8571, 0.6142, 0.8929, 0.6034, 0.8929, 0.6034, 0.8929, 0.6142, 0.8929, 0.6142, 0.7857, 0.6142, 0.8214, 0.6142, 0.8214, 0.6142, 0.7857, 0.6142, 0.9643, 0.6034, 0.9643, 0.6034, 0.9643, 0.6142, 0.9643, 0.6034, 0.7857, 0.6142, 0.7857, 0.6142, 0.7857, 0.6034, 0.7857, 0.4231, 0.7857, 0.4319, 0.7857, 0.4319, 0.7857, 0.4231, 0.7857, 0.4498, 0.9643, 0.4319, 0.9643, 0.4319, 0.9643, 0.4498, 0.9643, 0.4231, 0.9286, 0.4319, 0.9286, 0.4319, 0.9286, 0.4231, 0.9286, 0.4231, 0.9286, 0.4319, 0.9286, 0.4319, 0.9643, 0.4231, 0.9643, 0.4231, 0.7857, 0.4319, 0.7857, 0.4319, 0.8214, 0.4231, 0.8214, 0.4498, 0.2143, 0.4319, 0.2143, 0.4319, 0.2143, 0.4498, 0.2143, 0.4231, 0.1786, 0.4319, 0.1786, 0.4319, 0.1786, 0.4231, 0.1786, 0.4498, 0.1429, 0.4319, 0.1429, 0.4319, 0.1429, 0.4498, 0.1429, 0.4231, 0.1071, 0.4319, 0.1071, 0.4319, 0.1071, 0.4231, 0.1071, 0.4498, 0.07143, 0.4319, 0.07143, 0.4319, 0.07143, 0.4498, 0.07143, 0.4231, 0.03571, 0.4319, 0.03571, 0.4319, 0.03571, 0.4231, 0.03571, 0.4231, 0.1786, 0.4319, 0.1786, 0.4319, 0.2143, 0.4231, 0.2143, 0.4231, 0.1071, 0.4319, 0.1071, 0.4319, 0.1429, 0.4231, 0.1429, 0.4231, 0.03571, 0.4319, 0.03571, 0.4319, 0.07143, 0.4231, 0.07143, 0.4498, 0.4643, 0.4319, 0.4643, 0.4319, 0.4643, 0.4498, 0.4643, 0.4231, 0.4286, 0.4319, 0.4286, 0.4319, 0.4286, 0.4231, 0.4286, 0.4498, 0.3929, 0.4319, 0.3929, 0.4319, 0.3929, 0.4498, 0.3929, 0.4231, 0.3571, 0.4319, 0.3571, 0.4319, 0.3571, 0.4231, 0.3571, 0.4231, 0.4286, 0.4319, 0.4286, 0.4319, 0.4643, 0.4231, 0.4643, 0.4231, 0.3571, 0.4319, 0.3571, 0.4319, 0.3929, 0.4231, 0.3929, 0.4231, 0.2857, 0.4319, 0.2857, 0.4319, 0.3214, 0.4231, 0.3214, 0.4498, 0.7143, 0.4319, 0.7143, 0.4319, 0.7143, 0.4498, 0.7143, 0.4231, 0.6786, 0.4319, 0.6786, 0.4319, 0.6786, 0.4231, 0.6786, 0.4498, 0.6429, 0.4319, 0.6429, 0.4319, 0.6429, 0.4498, 0.6429, 0.4231, 0.6071, 0.4319, 0.6071, 0.4319, 0.6071, 0.4231, 0.6071, 0.4231, 0.6786, 0.4319, 0.6786, 0.4319, 0.7143, 0.4231, 0.7143, 0.4231, 0.6071, 0.4319, 0.6071, 0.4319, 0.6429, 0.4231, 0.6429, 0.4231, 0.5357, 0.4319, 0.5357, 0.4319, 0.5714, 0.4231, 0.5714, 0.4231, 0.9286, 0.4231, 0.8929, 0.4231, 0.8929, 0.4231, 0.9013, 0.4231, 0.9201, 0.4231, 0.9286, 0.4498, 0.8214, 0.4319, 0.8214, 0.4319, 0.8214, 0.4498, 0.8214, 0.4231, 0.75, 0.4319, 0.75, 0.4319, 0.7857, 0.4231, 0.7857, 0.4231, 0.3929, 0.4319, 0.3929, 0.4319, 0.4286, 0.4231, 0.4286, 0.4231, 0.3214, 0.4319, 0.3214, 0.4319, 0.3571, 0.4231, 0.3571, 0.4231, 0.25, 0.4319, 0.25, 0.4319, 0.2857, 0.4231, 0.2857, 0.4231, 0.2857, 0.4319, 0.2857, 0.4319, 0.2857, 0.4231, 0.2857, 0.4498, 0.3214, 0.4319, 0.3214, 0.4319, 0.3214, 0.4498, 0.3214, 0.4231, 0.6429, 0.4319, 0.6429, 0.4319, 0.6786, 0.4231, 0.6786, 0.4231, 0.5714, 0.4319, 0.5714, 0.4319, 0.6071, 0.4231, 0.6071, 0.4231, 0.5, 0.4319, 0.5, 0.4319, 0.5357, 0.4231, 0.5357, 0.4231, 0.5357, 0.4319, 0.5357, 0.4319, 0.5357, 0.4231, 0.5357, 0.4498, 0.5714, 0.4319, 0.5714, 0.4319, 0.5714, 0.4498, 0.5714, 0.4231, 0.1429, 0.4319, 0.1429, 0.4319, 0.1786, 0.4231, 0.1786, 0.4231, 0.07143, 0.4319, 0.07143, 0.4319, 0.1071, 0.4231, 0.1071, 0.4231, 0.0, 0.4319, 0.0, 0.4319, 0.03571, 0.4231, 0.03571, 0.4231, 0.2143, 0.4319, 0.2143, 0.4319, 0.25, 0.4231, 0.25, 0.4231, 0.4643, 0.4319, 0.4643, 0.4319, 0.5, 0.4231, 0.5, 0.4231, 0.7143, 0.4319, 0.7143, 0.4319, 0.75, 0.4231, 0.75, 0.4231, 0.9643, 0.4319, 0.9643, 0.4319, 1.0, 0.4231, 1.0, 0.4141, 0.9643, 0.4231, 0.9643, 0.4231, 1.0, 0.4141, 1.0, 0.4141, 0.7143, 0.4231, 0.7143, 0.4231, 0.75, 0.4141, 0.75, 0.4141, 0.4643, 0.4231, 0.4643, 0.4231, 0.5, 0.4141, 0.5, 0.4141, 0.2143, 0.4231, 0.2143, 0.4231, 0.25, 0.4141, 0.25, 0.4141, 0.0, 0.4231, 0.0, 0.4231, 0.03571, 0.4141, 0.03571, 0.4141, 0.07143, 0.4231, 0.07143, 0.4231, 0.1071, 0.4141, 0.1071, 0.4141, 0.1429, 0.4231, 0.1429, 0.4231, 0.1786, 0.4141, 0.1786, 0.4141, 0.5357, 0.4231, 0.5357, 0.4231, 0.5357, 0.4141, 0.5357, 0.4141, 0.5, 0.4231, 0.5, 0.4231, 0.5357, 0.4141, 0.5357, 0.4141, 0.5714, 0.4231, 0.5714, 0.4231, 0.6071, 0.4141, 0.6071, 0.4141, 0.6429, 0.4231, 0.6429, 0.4231, 0.6786, 0.4141, 0.6786, 0.4141, 0.2857, 0.4231, 0.2857, 0.4231, 0.2857, 0.4141, 0.2857, 0.4141, 0.25, 0.4231, 0.25, 0.4231, 0.2857, 0.4141, 0.2857, 0.4141, 0.3214, 0.4231, 0.3214, 0.4231, 0.3571, 0.4141, 0.3571, 0.4141, 0.3929, 0.4231, 0.3929, 0.4231, 0.4286, 0.4141, 0.4286, 0.4141, 0.75, 0.4231, 0.75, 0.4231, 0.7857, 0.4141, 0.7857, 0.375, 0.8214, 0.4062, 0.7857, 0.4141, 0.7857, 0.4141, 0.8214, 0.4231, 0.8214, 0.4231, 0.8571, 0.4231, 0.8929, 0.4231, 0.9286, 0.4141, 0.9286, 0.4141, 0.9643, 0.4062, 0.9643, 0.375, 0.9286, 0.375, 0.8929, 0.375, 0.8571, 0.4141, 0.5357, 0.4231, 0.5357, 0.4231, 0.5714, 0.4141, 0.5714, 0.4141, 0.6071, 0.4231, 0.6071, 0.4231, 0.6429, 0.4141, 0.6429, 0.4141, 0.6786, 0.4231, 0.6786, 0.4231, 0.7143, 0.4141, 0.7143, 0.4141, 0.6071, 0.4231, 0.6071, 0.4231, 0.6071, 0.4141, 0.6071, 0.4141, 0.6786, 0.4231, 0.6786, 0.4231, 0.6786, 0.4141, 0.6786, 0.4141, 0.2857, 0.4231, 0.2857, 0.4231, 0.3214, 0.4141, 0.3214, 0.4141, 0.3571, 0.4231, 0.3571, 0.4231, 0.3929, 0.4141, 0.3929, 0.4141, 0.4286, 0.4231, 0.4286, 0.4231, 0.4643, 0.4141, 0.4643, 0.4141, 0.3571, 0.4231, 0.3571, 0.4231, 0.3571, 0.4141, 0.3571, 0.4141, 0.4286, 0.4231, 0.4286, 0.4231, 0.4286, 0.4141, 0.4286, 0.4141, 0.03571, 0.4231, 0.03571, 0.4231, 0.07143, 0.4141, 0.07143, 0.4141, 0.1071, 0.4231, 0.1071, 0.4231, 0.1429, 0.4141, 0.1429, 0.4141, 0.1786, 0.4231, 0.1786, 0.4231, 0.2143, 0.4141, 0.2143, 0.4141, 0.03571, 0.4231, 0.03571, 0.4231, 0.03571, 0.4141, 0.03571, 0.4141, 0.1071, 0.4231, 0.1071, 0.4231, 0.1071, 0.4141, 0.1071, 0.4141, 0.1786, 0.4231, 0.1786, 0.4231, 0.1786, 0.4141, 0.1786, 0.4141, 0.7857, 0.4231, 0.7857, 0.4231, 0.8214, 0.4141, 0.8214, 0.4141, 0.9286, 0.4231, 0.9286, 0.4231, 0.9643, 0.4141, 0.9643, 0.4141, 0.9286, 0.4231, 0.9286, 0.4231, 0.9286, 0.4141, 0.9286, 0.4141, 0.7857, 0.4231, 0.7857, 0.4231, 0.7857, 0.4141, 0.7857, 0.4319, 0.9643, 0.4231, 0.9643, 0.4231, 0.9643, 0.4319, 0.9643, 0.4319, 0.2143, 0.4231, 0.2143, 0.4231, 0.2143, 0.4319, 0.2143, 0.4319, 0.1429, 0.4231, 0.1429, 0.4231, 0.1429, 0.4319, 0.1429, 0.4319, 0.07143, 0.4231, 0.07143, 0.4231, 0.07143, 0.4319, 0.07143, 0.4319, 0.4643, 0.4231, 0.4643, 0.4231, 0.4643, 0.4319, 0.4643, 0.4319, 0.3929, 0.4231, 0.3929, 0.4231, 0.3929, 0.4319, 0.3929, 0.4319, 0.7143, 0.4231, 0.7143, 0.4231, 0.7143, 0.4319, 0.7143, 0.4319, 0.6429, 0.4231, 0.6429, 0.4231, 0.6429, 0.4319, 0.6429, 0.4319, 0.8214, 0.4231, 0.8214, 0.4231, 0.8214, 0.4319, 0.8214, 0.4319, 0.3214, 0.4231, 0.3214, 0.4231, 0.3214, 0.4319, 0.3214, 0.4319, 0.5714, 0.4231, 0.5714, 0.4231, 0.5714, 0.4319, 0.5714, 0.4251, 0.9286, 0.4231, 0.9201, 0.4231, 0.9013, 0.4251, 0.8929, 0.4319, 0.8929, 0.4319, 0.9286, 0.4319, 0.8929, 0.4319, 0.9286, 0.4319, 0.9286, 0.4319, 0.8929, 0.4231, 0.8299, 0.4231, 0.8487, 0.4231, 0.8487, 0.4231, 0.8299, 0.4251, 0.8929, 0.4231, 0.8919, 0.4231, 0.8581, 0.4251, 0.8571, 0.4319, 0.8571, 0.4319, 0.8929, 0.4231, 0.8487, 0.4231, 0.8299, 0.4231, 0.8299, 0.4231, 0.8487, 0.4231, 0.8571, 0.4231, 0.8214, 0.4231, 0.8214, 0.4231, 0.8299, 0.4231, 0.8487, 0.4231, 0.8571, 0.4319, 0.8929, 0.4319, 0.9286, 0.4319, 0.9286, 0.4319, 0.8929, 0.4231, 0.8214, 0.4319, 0.8214, 0.4319, 0.8214, 0.4251, 0.8214, 0.4231, 0.8214, 0.4319, 0.8214, 0.4319, 0.8571, 0.4319, 0.8571, 0.4319, 0.8214, 0.4319, 0.8571, 0.4319, 0.8929, 0.4319, 0.8929, 0.4319, 0.8571, 0.4231, 0.9201, 0.4231, 0.9013, 0.4231, 0.9013, 0.4231, 0.9201, 0.4231, 0.9286, 0.4231, 0.8929, 0.4231, 0.8929, 0.4231, 0.9013, 0.4231, 0.9201, 0.4231, 0.9286, 0.4231, 0.9013, 0.4231, 0.9201, 0.4231, 0.9201, 0.4231, 0.9013, 0.4231, 0.8571, 0.4231, 0.8571, 0.4231, 0.8571, 0.4231, 0.8571, 0.4319, 0.8214, 0.4319, 0.8571, 0.4319, 0.8571, 0.4319, 0.8214, 0.4319, 0.8571, 0.4319, 0.8929, 0.4319, 0.8929, 0.4319, 0.8571, 0.4231, 0.9286, 0.4231, 0.9286, 0.4231, 0.9286, 0.4231, 0.9286, 0.4231, 0.8929, 0.4231, 0.8919, 0.4231, 0.8581, 0.4231, 0.8571, 0.4231, 0.8571, 0.4231, 0.8581, 0.4231, 0.8919, 0.4231, 0.8929, 0.4231, 0.8571, 0.4231, 0.8487, 0.4231, 0.8299, 0.4231, 0.8214, 0.4231, 0.8214, 0.4231, 0.8299, 0.4231, 0.8487, 0.4231, 0.8571, 0.4231, 0.8929, 0.4231, 0.8929, 0.4231, 0.8929, 0.4231, 0.8929, 0.4231, 0.8214, 0.4231, 0.8214, 0.4231, 0.8214, 0.4231, 0.8214, 0.4251, 0.8571, 0.4231, 0.8487, 0.4231, 0.8299, 0.4251, 0.8214, 0.4319, 0.8214, 0.4319, 0.8571, 0.4319, 0.9286, 0.4251, 0.9286, 0.4231, 0.9286, 0.4231, 0.9286, 0.4251, 0.9286, 0.4319, 0.9286, 0.4319, 0.9286, 0.4231, 0.9286, 0.4231, 0.9286, 0.4251, 0.9286, 0.4319, 0.9286, 0.4231, 0.8929, 0.4231, 0.8571, 0.4231, 0.8571, 0.4231, 0.8581, 0.4231, 0.8919, 0.4231, 0.8929, 0.4231, 0.8299, 0.4231, 0.8214, 0.4251, 0.8214, 0.4231, 0.9286, 0.4231, 0.9286, 0.4251, 0.9286, 0.4231, 0.9201, 0.4231, 0.9286, 0.4251, 0.9286, 0.4231, 0.9286, 0.4231, 0.8214, 0.4231, 0.8214, 0.4231, 0.8214, 0.4251, 0.8214, 0.4231, 0.8571, 0.4231, 0.8571, 0.4251, 0.8571, 0.4231, 0.8581, 0.4231, 0.9013, 0.4231, 0.8929, 0.4231, 0.8919, 0.4251, 0.8929, 0.4231, 0.8487, 0.4231, 0.8571, 0.4231, 0.8581, 0.4231, 0.8571, 0.4231, 0.8929, 0.4231, 0.8929, 0.4231, 0.8929, 0.4231, 0.8919, 0.4231, 0.8929, 0.4231, 0.9286, 0.4231, 0.9201, 0.4231, 0.9013, 0.4231, 0.9201, 0.4231, 0.9201, 0.4231, 0.9286, 0.4231, 0.9286, 0.4231, 0.9201, 0.4231, 0.9201, 0.4231, 0.9286, 0.4231, 0.9286, 0.4231, 0.8214, 0.4231, 0.8214, 0.4231, 0.8299, 0.4231, 0.8299, 0.4231, 0.8571, 0.4231, 0.8571, 0.4231, 0.8487, 0.4231, 0.8487, 0.4231, 0.8487, 0.4231, 0.8487, 0.4231, 0.8571, 0.4231, 0.8571, 0.4231, 0.8214, 0.4231, 0.8214, 0.4231, 0.8299, 0.4231, 0.8299, 0.4231, 0.8929, 0.4231, 0.8929, 0.4231, 0.9013, 0.4231, 0.9013, 0.4231, 0.8929, 0.4231, 0.8929, 0.4231, 0.9013, 0.4231, 0.9013, 0.4231, 0.8214, 0.4251, 0.8214, 0.4319, 0.8214, 0.4319, 0.8214, 0.4251, 0.8214, 0.4231, 0.8214])
me_cube_024.materials.append(mat_bahazn_009)
me_cube_024.materials.append(mat_bahan_010)
me_cube_024.materials.append(mat_material_008)
me_cube_024.materials.append(mat_material_004)
me_cube_024.materials.append(mat_material_008)
me_cube_024.use_remesh_fix_poles = True
me_cube_024.use_remesh_preserve_attributes = False
me_cube_024.use_mirror_vertex_groups = False
me_cube_024.update()

# ---- objects
ob_point = bpy.data.objects.new('Point', light_point)
ob_gedung_kota_001 = bpy.data.objects.new('gedung kota.001', me_cube_024)

# ---- transforms, parenting, visibility, modifiers, constraints
ob_point.location = (-42.78, -17.99, 26.2)
ob_point.lineart.crease_threshold = 0.0
ob_gedung_kota_001.location = (-49.29, 84.64, 31.13)
ob_gedung_kota_001.scale = (32.77, 32.77, 27.3)
ob_gedung_kota_001.lineart.crease_threshold = 0.0

# ---- collection membership
scene.collection.objects.link(ob_point)
col_gedung_warna.objects.link(ob_gedung_kota_001)

# ---- scene / render settings (as saved in the file)
scene.frame_start = 1; scene.frame_end = 250; scene.frame_set(222)
scene.render.engine = 'BLENDER_EEVEE_NEXT'
scene.render.stamp_foreground = (0.8, 0.3193, 0.4916, 1.0)
scene.cycles.use_denoising = False
scene.cycles.samples = 128
scene.cycles.sampling_pattern = 'TABULATED_SOBOL'
scene.cycles.use_adaptive_sampling = False
scene.cycles.use_light_tree = False
scene.view_settings.view_transform = 'Filmic'
bpy.context.view_layer.update()

# ---- added for rendering (the .blend has no active camera): camera
cam_auto = bpy.data.cameras.new('AutoCamera')
cam_auto.lens = 50.0
cam_auto.sensor_width = 36.0
cam_auto.clip_end = 2129.65
ob_auto_camera = bpy.data.objects.new('AutoCamera', cam_auto)
scene.collection.objects.link(ob_auto_camera)
ob_auto_camera.location = (72.0616, -66.9609, 140.486)
ob_auto_camera.rotation_euler = (1.09748, -7.21219e-08, 0.694738)
scene.camera = ob_auto_camera
bpy.context.view_layer.update()
